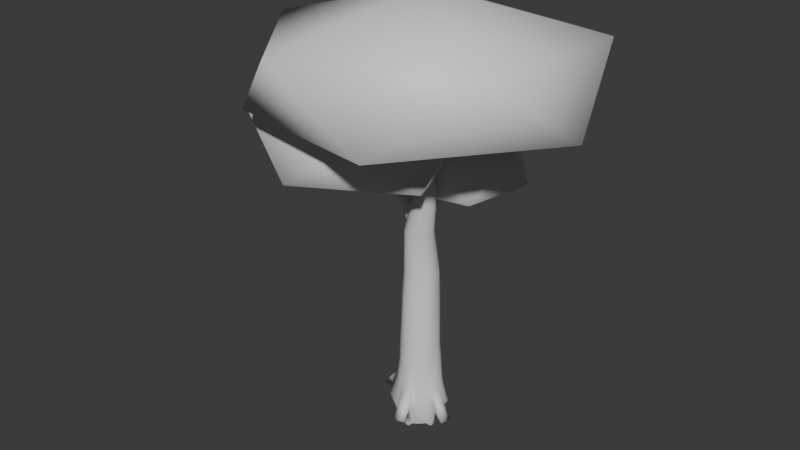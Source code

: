 # Source: Model_Tree_Oak_01_LOD0.blend  (saved by Blender 4.0.36; exported with 4.5.12 LTS)
import bpy
from mathutils import Matrix  # noqa: F401  (used for matrix-valued properties, if any)

bpy.ops.wm.read_factory_settings(use_empty=True)
scene = bpy.context.scene
scene.name = 'Scene'

# ---- collections
col_collection = bpy.data.collections.new('Collection'); scene.collection.children.link(col_collection)

# ---- materials (node trees are filled in below, after node groups)
mat_leaf = bpy.data.materials.new('Leaf')
mat_leaf.use_transparent_shadow = False
mat_bark = bpy.data.materials.new('Bark')
mat_bark.use_transparent_shadow = False

# ---- material node trees
mat_leaf.use_nodes = True; mat_leaf.node_tree.nodes.clear()
_N = mat_leaf.node_tree.nodes; _L = mat_leaf.node_tree.links
n0 = _N.new('ShaderNodeBsdfPrincipled'); n0.name = 'Principled BSDF'; n0.location = (10, 300)
n0.inputs[3].default_value = 1.45
n1 = _N.new('ShaderNodeOutputMaterial'); n1.name = 'Material Output'; n1.location = (300, 300)
_L.new(n0.outputs[0], n1.inputs[0])
n1.is_active_output = True
mat_bark.use_nodes = True; mat_bark.node_tree.nodes.clear()
_N = mat_bark.node_tree.nodes; _L = mat_bark.node_tree.links
n0 = _N.new('ShaderNodeBsdfPrincipled'); n0.name = 'Principled BSDF'; n0.location = (10, 300)
n0.inputs[3].default_value = 1.45
n1 = _N.new('ShaderNodeOutputMaterial'); n1.name = 'Material Output'; n1.location = (300, 300)
_L.new(n0.outputs[0], n1.inputs[0])
n1.is_active_output = True

# ---- world
world_world = bpy.data.worlds.new('World'); scene.world = world_world
world_world.use_nodes = True; world_world.node_tree.nodes.clear()
_N = world_world.node_tree.nodes; _L = world_world.node_tree.links
n0 = _N.new('ShaderNodeOutputWorld'); n0.name = 'World Output'; n0.location = (300, 300)
n1 = _N.new('ShaderNodeBackground'); n1.name = 'Background'; n1.location = (10, 300)
n1.inputs[0].default_value = (0.05088, 0.05088, 0.05088, 1.0)
_L.new(n1.outputs[0], n0.inputs[0])
n0.is_active_output = True
world_world.color = (0.05088, 0.05088, 0.05088)
world_world.use_sun_shadow = False
world_world.sun_shadow_jitter_overblur = 0.0

# ---- meshes
me_icosphere_002 = bpy.data.meshes.new('Icosphere.002')
me_icosphere_002.from_pydata([(-0.02208, 1.909, 8.808), (-1.584, -0.5364, 10.05), (-3.296, 2.155, 10.05), (-0.484, 4.507, 10.05), (2.967, 3.269, 10.05), (2.287, 0.152, 10.05), (-3.011, 0.5496, 12.06), (-2.331, 3.666, 12.06), (1.54, 4.355, 12.06), (3.252, 1.663, 12.06), (0.4399, -0.6883, 12.06), (-0.02208, 1.909, 13.3), (0.06203, 0.906, -1.067), (0.0, 1.0, 1.0), (0.1951, 0.9808, -1.0), (0.1951, 0.9808, 1.0), (0.3827, 0.9239, -1.0), (0.3827, 0.9239, 1.0), (0.5096, 0.7199, -0.9099), (0.5556, 0.8315, 1.0), (0.7071, 0.7071, -1.0), (0.7071, 0.7071, 1.0), (0.6958, 0.4982, -1.011), (0.8315, 0.5556, 1.0), (0.7003, 0.259, -1.02), (0.9239, 0.3827, 1.0), (0.7572, 0.07144, -1.02), (0.9808, 0.1951, 1.0), (0.8643, -0.05742, -1.011), (1.0, 0.0, 1.0), (0.9808, -0.1951, -1.0), (0.9808, -0.1951, 1.0), (0.9239, -0.3827, -1.0), (0.9239, -0.3827, 1.0), (0.7213, -0.46, -0.9269), (0.8315, -0.5556, 1.0), (0.5969, -0.6115, -0.9269), (0.7071, -0.7071, 1.0), (0.4454, -0.7359, -0.9269), (0.5556, -0.8315, 1.0), (0.2725, -0.8283, -0.9269), (0.3569, -0.9084, 1.016), (0.1951, -0.9808, -1.0), (0.1951, -0.9808, 1.0), (0.0, -1.0, -1.0), (0.0, -1.0, 1.0), (-0.1505, -0.895, -0.9501), (-0.1951, -0.9808, 1.0), (-0.3381, -0.8381, -0.9501), (-0.3827, -0.9239, 1.0), (-0.511, -0.7457, -0.9501), (-0.5556, -0.8315, 1.0), (-0.6626, -0.6213, -0.9501), (-0.6852, -0.6901, 1.031), (-0.8315, -0.5556, -1.0), (-0.8315, -0.5556, 1.0), (-0.9239, -0.3827, -1.0), (-0.9239, -0.3827, 1.0), (-0.9808, -0.1951, -1.0), (-0.9808, -0.1951, 1.0), (-1.0, 0.0, -1.0), (-1.0, 0.0, 1.0), (-0.8683, 0.1776, -1.023), (-0.9808, 0.1951, 1.0), (-0.8114, 0.3652, -1.023), (-0.9239, 0.3827, 1.0), (-0.719, 0.5381, -1.023), (-0.8315, 0.5556, 1.0), (-0.5946, 0.6896, -1.023), (-0.7071, 0.7071, 1.0), (-0.5556, 0.8315, -1.0), (-0.5556, 0.8315, 1.0), (-0.3827, 0.9239, -1.0), (-0.3827, 0.9239, 1.0), (-0.1331, 0.8868, -1.067), (-0.1951, 0.9808, 1.0), (0.02706, 1.115, 0.09694), (0.2834, 1.09, 0.09694), (0.5029, 1.214, 0.0), (0.6841, 0.981, 0.09006), (0.8832, 0.8176, 0.09006), (1.047, 0.6185, 0.09006), (1.214, 0.5029, 0.0), (1.185, 0.2469, 0.05113), (1.075, -0.06689, 0.03979), (1.289, -0.2564, 0.0), (1.214, -0.5029, 0.0), (0.9811, -0.6725, 0.06866), (0.8177, -0.8716, 0.06866), (0.6829, -1.047, 0.04448), (0.3456, -1.073, 0.1176), (0.2564, -1.289, 0.0), (-3.802e-09, -1.314, 0.0), (-0.1358, -1.133, 0.1211), (-0.3915, -1.076, 0.1291), (-0.6947, -1.024, 0.05795), (-0.8938, -0.8609, 0.05795), (-1.093, -0.73, 0.0), (-1.214, -0.5029, 0.0), (-1.289, -0.2564, 0.0), (-1.314, -4.68e-09, 0.0), (-1.289, 0.2564, 0.0), (-1.214, 0.5029, 0.0), (-0.9213, 0.5856, 0.01478), (-0.7579, 0.7847, 0.01478), (-0.73, 1.093, 0.0), (-0.4758, 1.015, 0.09694), (-0.2293, 1.09, 0.09694), (0.2002, 0.9112, 1.973), (0.0189, 0.9291, 1.973), (0.3789, 0.8511, 1.973), (0.5351, 0.7725, 1.973), (0.6759, 0.657, 1.973), (0.7914, 0.5162, 1.973), (0.8773, 0.3555, 1.973), (0.9301, 0.1813, 1.973), (0.948, 2.327e-09, 1.973), (0.902, -0.1646, 2.007), (0.8773, -0.3555, 1.973), (0.7914, -0.5162, 1.973), (0.6759, -0.657, 1.973), (0.5351, -0.7725, 1.973), (0.3486, -0.8429, 1.989), (0.2002, -0.9112, 1.973), (0.0189, -0.9291, 1.973), (-0.1624, -0.9112, 1.973), (-0.3366, -0.8584, 1.973), (-0.4754, -0.7555, 2.004), (-0.6162, -0.6399, 2.004), (-0.7317, -0.4991, 2.004), (-0.8395, -0.3555, 1.973), (-0.8923, -0.1813, 1.973), (-0.9102, 2.327e-09, 1.973), (-0.8923, 0.1813, 1.973), (-0.8395, 0.3555, 1.973), (-0.7536, 0.5162, 1.973), (-0.6381, 0.657, 1.973), (-0.4973, 0.7725, 1.973), (-0.3366, 0.8584, 1.973), (-0.1624, 0.9112, 1.973), (0.1681, 0.8451, 2.985), (4.405e-08, 0.8616, 2.985), (0.3342, 0.7888, 2.985), (0.4787, 0.7164, 2.985), (0.6093, 0.6093, 2.985), (0.7164, 0.4787, 2.985), (0.796, 0.3297, 2.985), (0.8451, 0.1681, 2.985), (0.8298, -0.005705, 2.995), (0.817, -0.1515, 3.018), (0.796, -0.3297, 2.985), (0.7164, -0.4787, 2.985), (0.6093, -0.6093, 2.985), (0.4787, -0.7164, 2.985), (0.3297, -0.796, 2.985), (0.1681, -0.8451, 2.985), (4.405e-08, -0.8616, 2.985), (-0.1681, -0.8451, 2.985), (-0.3297, -0.796, 2.985), (-0.4787, -0.7164, 2.985), (-0.6093, -0.6093, 2.985), (-0.7164, -0.4787, 2.985), (-0.7623, -0.316, 2.994), (-0.8451, -0.1681, 2.985), (-0.8616, 1.14e-09, 2.985), (-0.8451, 0.1681, 2.985), (-0.796, 0.3297, 2.985), (-0.7164, 0.4787, 2.985), (-0.6093, 0.6093, 2.985), (-0.4787, 0.7164, 2.985), (-0.3297, 0.796, 2.985), (-0.1681, 0.8451, 2.985), (0.1975, 0.7698, 5.236), (-2.928e-08, 0.8249, 5.243), (0.3157, 0.7621, 5.243), (0.4583, 0.6859, 5.243), (0.5833, 0.5833, 5.243), (0.6845, 0.4807, 5.254), (0.7289, 0.3324, 5.264), (0.7772, 0.1552, 5.254), (0.7931, -0.005705, 5.254), (0.809, -0.1609, 5.243), (0.7621, -0.3157, 5.243), (0.6859, -0.4583, 5.243), (0.5582, -0.556, 5.248), (0.4332, -0.6586, 5.248), (0.2905, -0.7348, 5.248), (0.1609, -0.809, 5.243), (-2.928e-08, -0.8249, 5.243), (-0.1609, -0.809, 5.243), (-0.3157, -0.7621, 5.243), (-0.4123, -0.6509, 5.275), (-0.5373, -0.5484, 5.275), (-0.6859, -0.4583, 5.243), (-0.7284, -0.3019, 5.252), (-0.809, -0.1609, 5.243), (-0.8249, 1.585e-09, 5.243), (-0.809, 0.1609, 5.243), (-0.7621, 0.3157, 5.243), (-0.6859, 0.4583, 5.243), (-0.5833, 0.5833, 5.243), (-0.4583, 0.6859, 5.243), (-0.3157, 0.7621, 5.243), (-0.1609, 0.809, 5.243), (0.1705, 0.4268, 8.436), (0.04725, 0.439, 8.436), (0.2891, 0.3908, 8.436), (0.3983, 0.3325, 8.436), (0.4941, 0.2539, 8.436), (0.5727, 0.1581, 8.436), (0.6311, 0.04885, 8.436), (0.6671, -0.0697, 8.436), (0.6788, -0.1658, 8.445), (0.6683, -0.2759, 8.445), (0.6307, -0.4077, 8.445), (0.5723, -0.5169, 8.445), (0.4937, -0.6127, 8.445), (0.3983, -0.7184, 8.436), (0.2891, -0.7768, 8.436), (0.1705, -0.8128, 8.436), (0.04725, -0.8249, 8.436), (-0.07603, -0.8128, 8.436), (-0.1946, -0.7768, 8.436), (-0.3038, -0.7184, 8.436), (-0.371, -0.6072, 8.468), (-0.4782, -0.5441, 8.436), (-0.508, -0.4022, 8.468), (-0.5725, -0.3163, 8.436), (-0.5847, -0.193, 8.436), (-0.5725, -0.0697, 8.436), (-0.5366, 0.04885, 8.436), (-0.4782, 0.1581, 8.436), (-0.3996, 0.2539, 8.436), (-0.3038, 0.3325, 8.436), (-0.1946, 0.3908, 8.436), (-0.07603, 0.4268, 8.436), (0.3146, 0.7026, 6.434), (0.4461, 0.6323, 6.434), (-0.3989, 0.6323, 6.434), (-0.2674, 0.7026, 6.434), (0.02363, -0.7605, 6.434), (-0.1247, -0.7459, 6.434), (0.5614, 0.5377, 6.434), (-0.1247, 0.7459, 6.434), (-0.2674, -0.7026, 6.434), (0.6546, 0.4449, 6.444), (0.02363, 0.7605, 6.434), (-0.3989, -0.6323, 6.434), (0.7249, 0.3135, 6.444), (-0.4855, -0.5051, 6.467), (0.7695, 0.1484, 6.434), (-0.5801, -0.3899, 6.467), (0.7841, 3.249e-09, 6.434), (-0.6504, -0.2584, 6.467), (0.7711, -0.1351, 6.434), (-0.7222, -0.1484, 6.434), (0.7262, -0.291, 6.434), (-0.7369, 3.249e-09, 6.434), (0.6559, -0.4225, 6.434), (-0.7222, 0.1484, 6.434), (0.5362, -0.5105, 6.439), (-0.679, 0.291, 6.434), (0.4461, -0.6323, 6.434), (-0.6087, 0.4225, 6.434), (0.3146, -0.7026, 6.434), (0.2086, 0.7067, 6.426), (-0.5141, 0.5377, 6.434), (0.172, -0.7459, 6.434), (0.8634, -0.2662, 10.64), (0.7794, -0.2579, 10.64), (0.9441, -0.2907, 10.64), (1.018, -0.3305, 10.64), (1.084, -0.384, 10.64), (1.137, -0.4492, 10.64), (1.177, -0.5236, 10.64), (1.201, -0.6043, 10.64), (1.21, -0.6882, 10.64), (1.201, -0.7722, 10.64), (1.177, -0.8529, 10.64), (1.137, -0.9001, 10.65), (1.083, -0.9654, 10.65), (1.018, -1.046, 10.64), (0.9441, -1.086, 10.64), (0.8634, -1.11, 10.64), (0.7794, -1.119, 10.64), (0.6955, -1.11, 10.64), (0.6147, -1.086, 10.64), (0.5403, -1.046, 10.64), (0.4751, -0.9925, 10.64), (0.4216, -0.9273, 10.64), (0.3819, -0.8529, 10.64), (0.3574, -0.7722, 10.64), (0.3491, -0.6882, 10.64), (0.3574, -0.6043, 10.64), (0.3819, -0.5236, 10.64), (0.4216, -0.4492, 10.64), (0.4751, -0.384, 10.64), (0.5403, -0.3305, 10.64), (0.6147, -0.2907, 10.64), (0.6955, -0.2662, 10.64), (0.8213, -1.503, 14.97), (0.7794, -1.499, 14.97), (0.8616, -1.515, 14.97), (0.8988, -1.535, 14.97), (0.9314, -1.562, 14.97), (0.9581, -1.594, 14.97), (0.978, -1.632, 14.97), (0.9902, -1.672, 14.97), (0.9943, -1.714, 14.97), (0.9902, -1.756, 14.97), (0.978, -1.796, 14.97), (0.9581, -1.833, 14.97), (0.9314, -1.866, 14.97), (0.8988, -1.892, 14.97), (0.8616, -1.912, 14.97), (0.8213, -1.925, 14.97), (0.7794, -1.929, 14.97), (0.7375, -1.925, 14.97), (0.6972, -1.912, 14.97), (0.66, -1.892, 14.97), (0.6275, -1.866, 14.97), (0.6007, -1.833, 14.97), (0.5809, -1.796, 14.97), (0.5686, -1.756, 14.97), (0.5645, -1.714, 14.97), (0.5686, -1.672, 14.97), (0.5809, -1.632, 14.97), (0.6007, -1.594, 14.97), (0.6275, -1.562, 14.97), (0.66, -1.535, 14.97), (0.6972, -1.515, 14.97), (0.7375, -1.503, 14.97), (-2.398, 0.1606, 12.63), (-2.367, 0.1575, 12.64), (0.2522, 0.2426, 8.397), (-1.193, 0.2743, 10.27), (0.3235, 0.2337, 8.452), (-1.15, 0.2691, 10.31), (0.3921, 0.2075, 8.505), (-1.11, 0.2535, 10.34), (0.4552, 0.1649, 8.554), (-1.072, 0.2281, 10.37), (0.5106, 0.1075, 8.596), (-1.039, 0.194, 10.39), (0.556, 0.03766, 8.631), (-1.012, 0.1524, 10.41), (0.5898, -0.04206, 8.657), (-0.992, 0.105, 10.43), (0.6106, -0.1286, 8.673), (-0.9797, 0.05352, 10.44), (0.6176, -0.2185, 8.679), (-0.9755, -3.74e-09, 10.44), (0.6106, -0.3085, 8.673), (-0.9797, -0.05352, 10.44), (0.5898, -0.395, 8.657), (-0.992, -0.105, 10.43), (0.556, -0.4747, 8.631), (-1.012, -0.1524, 10.41), (0.5106, -0.5446, 8.596), (-1.039, -0.194, 10.39), (0.4552, -0.6019, 8.554), (-1.072, -0.2281, 10.37), (0.3921, -0.6446, 8.505), (-1.11, -0.2535, 10.34), (0.3235, -0.6708, 8.452), (-1.15, -0.2691, 10.31), (0.2522, -0.6797, 8.397), (-1.193, -0.2743, 10.27), (0.1809, -0.6708, 8.342), (-1.235, -0.2691, 10.24), (0.1124, -0.6446, 8.29), (-1.276, -0.2535, 10.21), (0.0492, -0.6019, 8.241), (-1.314, -0.2281, 10.18), (-0.006173, -0.5446, 8.198), (-1.347, -0.194, 10.16), (-0.05162, -0.4747, 8.163), (-1.374, -0.1524, 10.14), (-0.08538, -0.395, 8.137), (-1.394, -0.105, 10.12), (-0.1062, -0.3085, 8.121), (-1.406, -0.05352, 10.11), (-0.1132, -0.2185, 8.116), (-1.41, 4.123e-08, 10.11), (-0.1062, -0.1286, 8.121), (-1.406, 0.05352, 10.11), (-0.08538, -0.04206, 8.137), (-1.394, 0.105, 10.12), (-0.05162, 0.03766, 8.163), (-1.374, 0.1524, 10.14), (-0.006173, 0.1075, 8.198), (-1.347, 0.194, 10.16), (0.0492, 0.1649, 8.241), (-1.314, 0.2281, 10.18), (0.1124, 0.2075, 8.29), (-1.276, 0.2535, 10.21), (0.1809, 0.2337, 8.342), (-1.235, 0.2691, 10.24), (-2.337, 0.1484, 12.64), (-2.31, 0.1335, 12.65), (-2.286, 0.1136, 12.65), (-2.267, 0.08924, 12.65), (-2.252, 0.06147, 12.66), (-2.243, 0.03134, 12.66), (-2.24, 1.593e-08, 12.66), (-2.243, -0.03134, 12.66), (-2.252, -0.06147, 12.66), (-2.267, -0.08924, 12.65), (-2.286, -0.1136, 12.65), (-2.31, -0.1335, 12.65), (-2.337, -0.1484, 12.64), (-2.367, -0.1575, 12.64), (-2.398, -0.1606, 12.63), (-2.429, -0.1575, 12.62), (-2.458, -0.1484, 12.62), (-2.486, -0.1335, 12.61), (-2.51, -0.1136, 12.61), (-2.529, -0.08924, 12.61), (-2.544, -0.06147, 12.6), (-2.553, -0.03134, 12.6), (-2.556, 2.378e-08, 12.6), (-2.553, 0.03134, 12.6), (-2.544, 0.06147, 12.6), (-2.529, 0.08924, 12.61), (-2.51, 0.1136, 12.61), (-2.486, 0.1335, 12.61), (-2.458, 0.1484, 12.62), (-2.429, 0.1575, 12.62), (0.0325, 1.478, 10.17), (-4.889e-09, 1.481, 10.16), (1.016e-09, 0.2051, 8.016), (-2.267e-09, 0.9021, 9.081), (0.07742, 0.1993, 8.021), (0.04968, 0.8983, 9.084), (0.1519, 0.1819, 8.035), (0.09746, 0.8871, 9.094), (0.2205, 0.1536, 8.059), (0.1415, 0.869, 9.109), (0.2806, 0.1156, 8.09), (0.1801, 0.8446, 9.129), (0.3299, 0.06924, 8.128), (0.2118, 0.8148, 9.153), (0.3666, 0.01638, 8.172), (0.2353, 0.7809, 9.182), (0.3892, -0.04098, 8.219), (0.2498, 0.7441, 9.212), (0.3968, -0.1006, 8.269), (0.2547, 0.7058, 9.244), (0.3892, -0.1603, 8.318), (0.2498, 0.6675, 9.275), (0.3666, -0.2176, 8.366), (0.2353, 0.6307, 9.306), (0.3299, -0.2705, 8.409), (0.2118, 0.5968, 9.334), (0.2806, -0.3168, 8.448), (0.1801, 0.5671, 9.358), (0.2205, -0.3549, 8.479), (0.1415, 0.5427, 9.379), (0.1519, -0.3831, 8.503), (0.09746, 0.5245, 9.394), (0.07742, -0.4005, 8.517), (0.04968, 0.5134, 9.403), (1.016e-09, -0.4064, 8.522), (-2.267e-09, 0.5096, 9.406), (-0.07742, -0.4005, 8.517), (-0.04968, 0.5134, 9.403), (-0.1519, -0.3831, 8.503), (-0.09746, 0.5245, 9.394), (-0.2205, -0.3549, 8.479), (-0.1415, 0.5427, 9.379), (-0.2806, -0.3168, 8.448), (-0.1801, 0.5671, 9.358), (-0.3299, -0.2705, 8.409), (-0.2118, 0.5968, 9.334), (-0.3666, -0.2176, 8.366), (-0.2353, 0.6307, 9.306), (-0.3892, -0.1603, 8.318), (-0.2498, 0.6675, 9.275), (-0.3968, -0.1006, 8.269), (-0.2547, 0.7058, 9.244), (-0.3892, -0.04098, 8.219), (-0.2498, 0.7441, 9.212), (-0.3666, 0.01638, 8.172), (-0.2353, 0.7809, 9.182), (-0.3299, 0.06924, 8.128), (-0.2118, 0.8148, 9.153), (-0.2806, 0.1156, 8.09), (-0.1801, 0.8446, 9.129), (-0.2205, 0.1536, 8.059), (-0.1415, 0.869, 9.109), (-0.1519, 0.1819, 8.035), (-0.09746, 0.8871, 9.094), (-0.07742, 0.1993, 8.021), (-0.04968, 0.8983, 9.084), (0.06375, 1.47, 10.17), (0.09255, 1.457, 10.18), (0.1178, 1.439, 10.19), (0.1385, 1.418, 10.2), (0.1539, 1.393, 10.22), (0.1634, 1.366, 10.23), (0.1666, 1.338, 10.25), (0.1634, 1.311, 10.27), (0.1539, 1.284, 10.28), (0.1385, 1.259, 10.3), (0.1178, 1.237, 10.31), (0.09255, 1.22, 10.32), (0.06375, 1.206, 10.33), (0.0325, 1.198, 10.33), (-4.889e-09, 1.196, 10.34), (-0.0325, 1.198, 10.33), (-0.06375, 1.206, 10.33), (-0.09255, 1.22, 10.32), (-0.1178, 1.237, 10.31), (-0.1385, 1.259, 10.3), (-0.1539, 1.284, 10.28), (-0.1634, 1.311, 10.27), (-0.1666, 1.338, 10.25), (-0.1634, 1.366, 10.23), (-0.1539, 1.393, 10.22), (-0.1385, 1.418, 10.2), (-0.1178, 1.439, 10.19), (-0.09255, 1.457, 10.18), (-0.06375, 1.47, 10.17), (-0.0325, 1.478, 10.17), (0.02532, 2.215, 11.19), (-4.94e-09, 2.216, 11.18), (0.04968, 2.21, 11.19), (0.07212, 2.203, 11.2), (0.09179, 2.192, 11.21), (0.1079, 2.18, 11.23), (0.1199, 2.166, 11.25), (0.1273, 2.15, 11.27), (0.1298, 2.134, 11.29), (0.1273, 2.118, 11.3), (0.1199, 2.102, 11.32), (0.1079, 2.088, 11.34), (0.09179, 2.076, 11.36), (0.07212, 2.065, 11.37), (0.04968, 2.058, 11.38), (0.02532, 2.053, 11.38), (-4.94e-09, 2.051, 11.39), (-0.02532, 2.053, 11.38), (-0.04968, 2.058, 11.38), (-0.07212, 2.065, 11.37), (-0.09179, 2.076, 11.36), (-0.1079, 2.088, 11.34), (-0.1199, 2.102, 11.32), (-0.1273, 2.118, 11.3), (-0.1298, 2.134, 11.29), (-0.1273, 2.15, 11.27), (-0.1199, 2.166, 11.25), (-0.1079, 2.18, 11.23), (-0.09179, 2.192, 11.21), (-0.07212, 2.203, 11.2), (-0.04968, 2.21, 11.19), (-0.02532, 2.215, 11.19), (1.434, -0.3241, 0.3215), (1.456, -0.09711, 0.3215), (1.368, -0.5423, 0.3215), (1.858, -0.1829, -0.31), (1.833, -0.4392, -0.31), (1.758, -0.6857, -0.31), (0.2926, -1.509, 0.3836), (0.5123, -1.443, 0.3836), (0.06407, -1.532, 0.3836), (0.6095, -1.82, -0.1475), (0.363, -1.895, -0.1475), (0.1066, -1.92, -0.1475), (-1.552, 0.0952, 0.4498), (-1.53, -0.1307, 0.4498), (-1.53, 0.3211, 0.4498), (-1.989, -0.06725, -0.1186), (-2.015, 0.1891, -0.1186), (-1.989, 0.4455, -0.1186), (-2.891, -0.6671, 9.984), (-5.891, 3.065, 11.29), (-0.06145, 2.638, 11.29), (1.858, -2.357, 11.29), (-2.786, -5.017, 11.29), (-7.574, -1.665, 11.29), (-2.996, 3.683, 13.4), (1.792, 0.3312, 13.4), (0.1088, -4.4, 13.4), (-5.72, -3.972, 13.4), (-7.639, 1.023, 13.4), (-2.891, -0.6671, 14.7), (0.9965, -1.156, 12.29), (7.299, -0.187, 14.12), (2.472, -6.457, 14.12), (-4.394, -5.401, 14.12), (-3.811, 1.521, 14.12), (3.416, 4.743, 14.12), (5.804, -3.833, 17.09), (-1.423, -7.056, 17.09), (-5.306, -2.125, 17.09), (-0.4794, 4.144, 17.09), (6.387, 3.089, 17.09), (0.9965, -1.156, 18.92)], [], [(0, 1, 2), (1, 0, 5), (0, 2, 3), (0, 3, 4), (0, 4, 5), (1, 5, 10), (2, 1, 6), (3, 2, 7), (4, 3, 8), (5, 4, 9), (1, 10, 6), (2, 6, 7), (3, 7, 8), (4, 8, 9), (5, 9, 10), (6, 10, 11), (7, 6, 11), (8, 7, 11), (9, 8, 11), (10, 9, 11), (76, 13, 15, 77), (77, 15, 17, 78), (78, 17, 19, 79), (79, 19, 21, 80), (80, 21, 23, 81), (81, 23, 25, 82), (82, 25, 27, 83), (83, 27, 29, 84), (31, 33, 558, 556), (86, 85, 560, 561), (86, 33, 35, 87), (87, 35, 37, 88), (88, 37, 39, 89), (89, 39, 41, 90), (90, 41, 563, 565), (41, 43, 562, 563), (92, 45, 47, 93), (93, 47, 49, 94), (94, 49, 51, 95), (95, 51, 53, 96), (96, 53, 55, 97), (97, 55, 57, 98), (98, 57, 59, 99), (99, 59, 569, 571), (63, 101, 573, 570), (101, 63, 65, 102), (102, 65, 67, 103), (103, 67, 69, 104), (104, 69, 71, 105), (105, 71, 73, 106), (25, 23, 113, 114), (106, 73, 75, 107), (107, 75, 13, 76), (74, 107, 76, 12), (72, 106, 107, 74), (70, 105, 106, 72), (68, 104, 105, 70), (66, 103, 104, 68), (64, 102, 103, 66), (62, 101, 102, 64), (60, 100, 101, 62), (58, 99, 100, 60), (56, 98, 99, 58), (54, 97, 98, 56), (52, 96, 97, 54), (50, 95, 96, 52), (48, 94, 95, 50), (46, 93, 94, 48), (44, 92, 93, 46), (42, 91, 92, 44), (40, 90, 91, 42), (38, 89, 90, 40), (36, 88, 89, 38), (34, 87, 88, 36), (32, 86, 87, 34), (30, 85, 86, 32), (28, 84, 85, 30), (26, 83, 84, 28), (24, 82, 83, 26), (22, 81, 82, 24), (20, 80, 81, 22), (18, 79, 80, 20), (16, 78, 79, 18), (14, 77, 78, 16), (12, 76, 77, 14), (126, 125, 157, 158), (43, 41, 122, 123), (61, 59, 131, 132), (17, 15, 108, 110), (35, 33, 118, 119), (53, 51, 127, 128), (71, 69, 136, 137), (27, 25, 114, 115), (45, 43, 123, 124), (63, 61, 132, 133), (19, 17, 110, 111), (37, 35, 119, 120), (55, 53, 128, 129), (73, 71, 137, 138), (29, 27, 115, 116), (47, 45, 124, 125), (65, 63, 133, 134), (21, 19, 111, 112), (39, 37, 120, 121), (57, 55, 129, 130), (75, 73, 138, 139), (31, 29, 116, 117), (49, 47, 125, 126), (67, 65, 134, 135), (23, 21, 112, 113), (41, 39, 121, 122), (59, 57, 130, 131), (15, 13, 109, 108), (13, 75, 139, 109), (33, 31, 117, 118), (51, 49, 126, 127), (69, 67, 135, 136), (161, 160, 192, 193), (113, 112, 144, 145), (109, 139, 171, 141), (127, 126, 158, 159), (114, 113, 145, 146), (128, 127, 159, 160), (115, 114, 146, 147), (129, 128, 160, 161), (116, 115, 147, 148), (130, 129, 161, 162), (117, 116, 148, 149), (131, 130, 162, 163), (118, 117, 149, 150), (132, 131, 163, 164), (119, 118, 150, 151), (133, 132, 164, 165), (120, 119, 151, 152), (134, 133, 165, 166), (121, 120, 152, 153), (135, 134, 166, 167), (122, 121, 153, 154), (108, 109, 141, 140), (136, 135, 167, 168), (123, 122, 154, 155), (110, 108, 140, 142), (137, 136, 168, 169), (124, 123, 155, 156), (111, 110, 142, 143), (138, 137, 169, 170), (125, 124, 156, 157), (112, 111, 143, 144), (139, 138, 170, 171), (237, 236, 206, 207), (148, 147, 179, 180), (162, 161, 193, 194), (149, 148, 180, 181), (163, 162, 194, 195), (150, 149, 181, 182), (164, 163, 195, 196), (151, 150, 182, 183), (165, 164, 196, 197), (152, 151, 183, 184), (166, 165, 197, 198), (153, 152, 184, 185), (167, 166, 198, 199), (154, 153, 185, 186), (140, 141, 173, 172), (168, 167, 199, 200), (155, 154, 186, 187), (142, 140, 172, 174), (169, 168, 200, 201), (156, 155, 187, 188), (143, 142, 174, 175), (170, 169, 201, 202), (157, 156, 188, 189), (144, 143, 175, 176), (171, 170, 202, 203), (158, 157, 189, 190), (145, 144, 176, 177), (141, 171, 203, 173), (159, 158, 190, 191), (146, 145, 177, 178), (160, 159, 191, 192), (147, 146, 178, 179), (210, 209, 273, 274), (239, 238, 233, 234), (241, 240, 220, 221), (242, 237, 207, 208), (243, 239, 234, 235), (244, 241, 221, 222), (245, 242, 208, 209), (246, 243, 235, 205), (247, 244, 222, 223), (248, 245, 209, 210), (249, 247, 223, 224), (250, 248, 210, 211), (251, 249, 224, 225), (252, 250, 211, 212), (253, 251, 225, 226), (254, 252, 212, 213), (255, 253, 226, 227), (256, 254, 213, 214), (257, 255, 227, 228), (258, 256, 214, 215), (259, 257, 228, 229), (260, 258, 215, 216), (261, 259, 229, 230), (262, 260, 216, 217), (263, 261, 230, 231), (264, 262, 217, 218), (265, 246, 205, 204), (266, 263, 231, 232), (267, 264, 218, 219), (236, 265, 204, 206), (238, 266, 232, 233), (240, 267, 219, 220), (188, 187, 267, 240), (201, 200, 266, 238), (174, 172, 265, 236), (187, 186, 264, 267), (200, 199, 263, 266), (172, 173, 246, 265), (186, 185, 262, 264), (199, 198, 261, 263), (185, 184, 260, 262), (198, 197, 259, 261), (184, 183, 258, 260), (197, 196, 257, 259), (183, 182, 256, 258), (196, 195, 255, 257), (182, 181, 254, 256), (195, 194, 253, 255), (181, 180, 252, 254), (194, 193, 251, 253), (180, 179, 250, 252), (193, 192, 249, 251), (179, 178, 248, 250), (192, 191, 247, 249), (178, 177, 245, 248), (191, 190, 244, 247), (173, 203, 243, 246), (177, 176, 242, 245), (190, 189, 241, 244), (203, 202, 239, 243), (176, 175, 237, 242), (189, 188, 240, 241), (202, 201, 238, 239), (175, 174, 236, 237), (280, 279, 311, 312), (224, 223, 287, 288), (211, 210, 274, 275), (225, 224, 288, 289), (212, 211, 275, 276), (226, 225, 289, 290), (213, 212, 276, 277), (227, 226, 290, 291), (214, 213, 277, 278), (228, 227, 291, 292), (215, 214, 278, 279), (229, 228, 292, 293), (216, 215, 279, 280), (230, 229, 293, 294), (217, 216, 280, 281), (231, 230, 294, 295), (218, 217, 281, 282), (204, 205, 269, 268), (232, 231, 295, 296), (219, 218, 282, 283), (206, 204, 268, 270), (233, 232, 296, 297), (220, 219, 283, 284), (207, 206, 270, 271), (234, 233, 297, 298), (221, 220, 284, 285), (208, 207, 271, 272), (235, 234, 298, 299), (222, 221, 285, 286), (209, 208, 272, 273), (205, 235, 299, 269), (223, 222, 286, 287), (294, 293, 325, 326), (281, 280, 312, 313), (295, 294, 326, 327), (282, 281, 313, 314), (268, 269, 301, 300), (296, 295, 327, 328), (283, 282, 314, 315), (270, 268, 300, 302), (297, 296, 328, 329), (284, 283, 315, 316), (271, 270, 302, 303), (298, 297, 329, 330), (285, 284, 316, 317), (272, 271, 303, 304), (299, 298, 330, 331), (286, 285, 317, 318), (273, 272, 304, 305), (269, 299, 331, 301), (287, 286, 318, 319), (274, 273, 305, 306), (288, 287, 319, 320), (275, 274, 306, 307), (289, 288, 320, 321), (276, 275, 307, 308), (290, 289, 321, 322), (277, 276, 308, 309), (291, 290, 322, 323), (278, 277, 309, 310), (292, 291, 323, 324), (279, 278, 310, 311), (293, 292, 324, 325), (367, 365, 411, 412), (334, 335, 337, 336), (383, 381, 419, 420), (336, 337, 339, 338), (345, 343, 400, 401), (338, 339, 341, 340), (361, 359, 408, 409), (340, 341, 343, 342), (377, 375, 416, 417), (342, 343, 345, 344), (393, 391, 424, 425), (344, 345, 347, 346), (335, 397, 427, 332), (346, 347, 349, 348), (339, 337, 333, 398), (348, 349, 351, 350), (355, 353, 405, 406), (350, 351, 353, 352), (371, 369, 413, 414), (352, 353, 355, 354), (387, 385, 421, 422), (354, 355, 357, 356), (349, 347, 402, 403), (356, 357, 359, 358), (365, 363, 410, 411), (358, 359, 361, 360), (381, 379, 418, 419), (360, 361, 363, 362), (397, 395, 426, 427), (362, 363, 365, 364), (343, 341, 399, 400), (364, 365, 367, 366), (359, 357, 407, 408), (366, 367, 369, 368), (375, 373, 415, 416), (368, 369, 371, 370), (391, 389, 423, 424), (370, 371, 373, 372), (353, 351, 404, 405), (372, 373, 375, 374), (369, 367, 412, 413), (374, 375, 377, 376), (385, 383, 420, 421), (376, 377, 379, 378), (337, 335, 332, 333), (378, 379, 381, 380), (347, 345, 401, 402), (380, 381, 383, 382), (363, 361, 409, 410), (382, 383, 385, 384), (379, 377, 417, 418), (384, 385, 387, 386), (395, 393, 425, 426), (386, 387, 389, 388), (341, 339, 398, 399), (388, 389, 391, 390), (357, 355, 406, 407), (390, 391, 393, 392), (373, 371, 414, 415), (392, 393, 395, 394), (389, 387, 422, 423), (394, 395, 397, 396), (351, 349, 403, 404), (396, 397, 335, 334), (519, 518, 550, 551), (500, 499, 531, 532), (430, 431, 433, 432), (441, 439, 496, 497), (432, 433, 435, 434), (503, 502, 534, 535), (457, 455, 504, 505), (434, 435, 437, 436), (495, 494, 526, 527), (473, 471, 512, 513), (436, 437, 439, 438), (522, 521, 553, 554), (489, 487, 520, 521), (438, 439, 441, 440), (514, 513, 545, 546), (431, 493, 523, 429), (440, 441, 443, 442), (506, 505, 537, 538), (435, 433, 428, 494), (442, 443, 445, 444), (498, 497, 529, 530), (451, 449, 501, 502), (444, 445, 447, 446), (517, 516, 548, 549), (467, 465, 509, 510), (446, 447, 449, 448), (509, 508, 540, 541), (483, 481, 517, 518), (448, 449, 451, 450), (501, 500, 532, 533), (445, 443, 498, 499), (450, 451, 453, 452), (428, 429, 525, 524), (461, 459, 506, 507), (452, 453, 455, 454), (520, 519, 551, 552), (477, 475, 514, 515), (454, 455, 457, 456), (512, 511, 543, 544), (493, 491, 522, 523), (456, 457, 459, 458), (504, 503, 535, 536), (439, 437, 495, 496), (458, 459, 461, 460), (496, 495, 527, 528), (455, 453, 503, 504), (460, 461, 463, 462), (515, 514, 546, 547), (471, 469, 511, 512), (462, 463, 465, 464), (507, 506, 538, 539), (487, 485, 519, 520), (464, 465, 467, 466), (499, 498, 530, 531), (449, 447, 500, 501), (466, 467, 469, 468), (523, 522, 554, 555), (465, 463, 508, 509), (468, 469, 471, 470), (518, 517, 549, 550), (481, 479, 516, 517), (470, 471, 473, 472), (429, 523, 555, 525), (433, 431, 429, 428), (472, 473, 475, 474), (510, 509, 541, 542), (443, 441, 497, 498), (474, 475, 477, 476), (502, 501, 533, 534), (459, 457, 505, 506), (476, 477, 479, 478), (494, 428, 524, 526), (475, 473, 513, 514), (478, 479, 481, 480), (521, 520, 552, 553), (491, 489, 521, 522), (480, 481, 483, 482), (513, 512, 544, 545), (437, 435, 494, 495), (482, 483, 485, 484), (505, 504, 536, 537), (453, 451, 502, 503), (484, 485, 487, 486), (497, 496, 528, 529), (469, 467, 510, 511), (486, 487, 489, 488), (516, 515, 547, 548), (485, 483, 518, 519), (488, 489, 491, 490), (463, 461, 507, 508), (447, 445, 499, 500), (490, 491, 493, 492), (511, 510, 542, 543), (508, 507, 539, 540), (492, 493, 431, 430), (479, 477, 515, 516), (559, 557, 556, 560), (560, 556, 558, 561), (33, 86, 561, 558), (84, 29, 557, 559), (85, 84, 559, 560), (29, 31, 556, 557), (565, 563, 562, 566), (566, 562, 564, 567), (43, 45, 564, 562), (92, 91, 566, 567), (91, 90, 565, 566), (45, 92, 567, 564), (571, 569, 568, 572), (572, 568, 570, 573), (59, 61, 568, 569), (101, 100, 572, 573), (61, 63, 570, 568), (100, 99, 571, 572), (574, 575, 576), (575, 574, 579), (574, 576, 577), (574, 577, 578), (574, 578, 579), (575, 579, 584), (576, 575, 580), (577, 576, 581), (578, 577, 582), (579, 578, 583), (575, 584, 580), (576, 580, 581), (577, 581, 582), (578, 582, 583), (579, 583, 584), (580, 584, 585), (581, 580, 585), (582, 581, 585), (583, 582, 585), (584, 583, 585), (586, 587, 588), (587, 586, 591), (586, 588, 589), (586, 589, 590), (586, 590, 591), (587, 591, 596), (588, 587, 592), (589, 588, 593), (590, 589, 594), (591, 590, 595), (587, 596, 592), (588, 592, 593), (589, 593, 594), (590, 594, 595), (591, 595, 596), (592, 596, 597), (593, 592, 597), (594, 593, 597), (595, 594, 597), (596, 595, 597)])
me_icosphere_002.polygons.foreach_set('use_smooth', [1, 1, 1, 1, 1, 1, 1, 1, 1, 1, 1, 1, 1, 1, 1, 1, 1, 1, 1, 1, 1, 1, 1, 1, 1, 1, 1, 1, 1, 1, 1, 1, 1, 1, 1, 1, 1, 1, 1, 1, 1, 1, 1, 1, 1, 1, 1, 1, 1, 1, 1, 1, 1, 1, 1, 1, 1, 1, 1, 1, 1, 1, 1, 1, 1, 1, 1, 1, 1, 1, 1, 1, 1, 1, 1, 1, 1, 1, 1, 1, 1, 1, 1, 1, 1, 1, 1, 1, 1, 1, 1, 1, 1, 1, 1, 1, 1, 1, 1, 1, 1, 1, 1, 1, 1, 1, 1, 1, 1, 1, 1, 1, 1, 1, 1, 1, 1, 1, 1, 1, 1, 1, 1, 1, 1, 1, 1, 1, 1, 1, 1, 1, 1, 1, 1, 1, 1, 1, 1, 1, 1, 1, 1, 1, 1, 1, 1, 1, 1, 1, 1, 1, 1, 1, 1, 1, 1, 1, 1, 1, 1, 1, 1, 1, 1, 1, 1, 1, 1, 1, 1, 1, 1, 1, 1, 1, 1, 1, 1, 1, 1, 1, 1, 1, 1, 1, 1, 1, 1, 1, 1, 1, 1, 1, 1, 1, 1, 1, 1, 1, 1, 1, 1, 1, 1, 1, 1, 1, 1, 1, 1, 1, 1, 1, 1, 1, 1, 1, 1, 1, 1, 1, 1, 1, 1, 1, 1, 1, 1, 1, 1, 1, 1, 1, 1, 1, 1, 1, 1, 1, 1, 1, 1, 1, 1, 1, 1, 1, 1, 1, 1, 1, 1, 1, 1, 1, 1, 1, 1, 1, 1, 1, 1, 1, 1, 1, 1, 1, 1, 1, 1, 1, 1, 1, 1, 1, 1, 1, 1, 1, 1, 1, 1, 1, 1, 1, 1, 1, 1, 1, 1, 1, 1, 1, 1, 1, 1, 1, 1, 1, 1, 1, 1, 1, 1, 1, 1, 1, 1, 1, 1, 1, 1, 1, 1, 1, 1, 1, 1, 1, 1, 1, 1, 1, 1, 1, 1, 1, 1, 1, 1, 1, 1, 1, 1, 1, 1, 1, 1, 1, 1, 1, 1, 1, 1, 1, 1, 1, 1, 1, 1, 1, 1, 1, 1, 1, 1, 1, 1, 1, 1, 1, 1, 1, 1, 1, 1, 1, 1, 1, 1, 1, 0, 0, 0, 0, 0, 0, 0, 0, 0, 0, 0, 0, 0, 0, 0, 0, 0, 0, 0, 0, 0, 0, 0, 0, 0, 0, 0, 0, 0, 0, 0, 0, 0, 0, 0, 0, 0, 0, 0, 0, 0, 0, 0, 0, 0, 0, 0, 0, 0, 0, 0, 0, 0, 0, 0, 0, 0, 0, 0, 0, 0, 0, 0, 0, 0, 0, 0, 0, 0, 0, 0, 0, 0, 0, 0, 0, 0, 0, 0, 0, 0, 0, 0, 0, 0, 0, 0, 0, 0, 0, 0, 0, 0, 0, 0, 0, 1, 1, 1, 1, 1, 1, 1, 1, 1, 1, 1, 1, 1, 1, 1, 1, 1, 1, 1, 1, 1, 1, 1, 1, 1, 1, 1, 1, 1, 1, 1, 1, 1, 1, 1, 1, 1, 1, 1, 1, 1, 1, 1, 1, 1, 1, 1, 1, 1, 1, 1, 1, 1, 1, 1, 1, 1, 1])
me_icosphere_002.polygons.foreach_set('material_index', [0, 0, 0, 0, 0, 0, 0, 0, 0, 0, 0, 0, 0, 0, 0, 0, 0, 0, 0, 0, 1, 1, 1, 1, 1, 1, 1, 1, 1, 1, 1, 1, 1, 1, 1, 1, 1, 1, 1, 1, 1, 1, 1, 1, 1, 1, 1, 1, 1, 1, 1, 1, 1, 1, 1, 1, 1, 1, 1, 1, 1, 1, 1, 1, 1, 1, 1, 1, 1, 1, 1, 1, 1, 1, 1, 1, 1, 1, 1, 1, 1, 1, 1, 1, 1, 1, 1, 1, 1, 1, 1, 1, 1, 1, 1, 1, 1, 1, 1, 1, 1, 1, 1, 1, 1, 1, 1, 1, 1, 1, 1, 1, 1, 1, 1, 1, 1, 1, 1, 1, 1, 1, 1, 1, 1, 1, 1, 1, 1, 1, 1, 1, 1, 1, 1, 1, 1, 1, 1, 1, 1, 1, 1, 1, 1, 1, 1, 1, 1, 1, 1, 1, 1, 1, 1, 1, 1, 1, 1, 1, 1, 1, 1, 1, 1, 1, 1, 1, 1, 1, 1, 1, 1, 1, 1, 1, 1, 1, 1, 1, 1, 1, 1, 1, 1, 1, 1, 1, 1, 1, 1, 1, 1, 1, 1, 1, 1, 1, 1, 1, 1, 1, 1, 1, 1, 1, 1, 1, 1, 1, 1, 1, 1, 1, 1, 1, 1, 1, 1, 1, 1, 1, 1, 1, 1, 1, 1, 1, 1, 1, 1, 1, 1, 1, 1, 1, 1, 1, 1, 1, 1, 1, 1, 1, 1, 1, 1, 1, 1, 1, 1, 1, 1, 1, 1, 1, 1, 1, 1, 1, 1, 1, 1, 1, 1, 1, 1, 1, 1, 1, 1, 1, 1, 1, 1, 1, 1, 1, 1, 1, 1, 1, 1, 1, 1, 1, 1, 1, 1, 1, 1, 1, 1, 1, 1, 1, 1, 1, 1, 1, 1, 1, 1, 1, 1, 1, 1, 1, 1, 1, 1, 1, 1, 1, 1, 1, 1, 1, 1, 1, 1, 1, 1, 1, 1, 1, 1, 1, 1, 1, 1, 1, 1, 1, 1, 1, 1, 1, 1, 1, 1, 1, 1, 1, 1, 1, 1, 1, 1, 1, 1, 1, 1, 1, 1, 1, 1, 1, 1, 1, 1, 1, 1, 1, 1, 1, 1, 1, 1, 1, 1, 1, 1, 1, 1, 1, 1, 1, 1, 1, 1, 1, 1, 1, 1, 1, 1, 1, 1, 1, 1, 1, 1, 1, 1, 1, 1, 1, 1, 1, 1, 1, 1, 1, 1, 1, 1, 1, 1, 1, 1, 1, 1, 1, 1, 1, 1, 1, 1, 1, 1, 1, 1, 1, 1, 1, 1, 1, 1, 1, 1, 1, 1, 1, 1, 1, 1, 1, 1, 1, 1, 1, 1, 1, 1, 1, 1, 1, 1, 1, 1, 1, 1, 1, 1, 1, 1, 1, 1, 1, 1, 1, 1, 1, 1, 1, 1, 1, 1, 1, 1, 1, 1, 1, 1, 1, 1, 1, 1, 1, 1, 1, 1, 1, 1, 1, 0, 0, 0, 0, 0, 0, 0, 0, 0, 0, 0, 0, 0, 0, 0, 0, 0, 0, 0, 0, 0, 0, 0, 0, 0, 0, 0, 0, 0, 0, 0, 0, 0, 0, 0, 0, 0, 0, 0, 0])
_uv = me_icosphere_002.uv_layers.new(name='UVMap')
_uv.uv.foreach_set('vector', [0.1818, 0.1439, 0.2727, 0.3617, 0.09091, 0.3617, 0.2727, 0.3617, 0.3636, 0.1439, 0.4545, 0.3617, 0.9091, 0.1439, 1.0, 0.3617, 0.8182, 0.3617, 0.7273, 0.1439, 0.8182, 0.3617, 0.6364, 0.3617, 0.5455, 0.1439, 0.6364, 0.3617, 0.4545, 0.3617, 0.2727, 0.3617, 0.4545, 0.3617, 0.3636, 0.5794, 0.09091, 0.3617, 0.2727, 0.3617, 0.1818, 0.5794, 0.8182, 0.3617, 1.0, 0.3617, 0.9091, 0.5794, 0.6364, 0.3617, 0.8182, 0.3617, 0.7273, 0.5794, 0.4545, 0.3617, 0.6364, 0.3617, 0.5455, 0.5794, 0.2727, 0.3617, 0.3636, 0.5794, 0.1818, 0.5794, 0.09091, 0.3617, 0.1818, 0.5794, 0.0, 0.5794, 0.8182, 0.3617, 0.9091, 0.5794, 0.7273, 0.5794, 0.6364, 0.3617, 0.7273, 0.5794, 0.5455, 0.5794, 0.4545, 0.3617, 0.5455, 0.5794, 0.3636, 0.5794, 0.1818, 0.5794, 0.3636, 0.5794, 0.2727, 0.7972, 0.0, 0.5794, 0.1818, 0.5794, 0.09091, 0.7972, 0.7273, 0.5794, 0.9091, 0.5794, 0.8182, 0.7972, 0.5455, 0.5794, 0.7273, 0.5794, 0.6364, 0.7972, 0.3636, 0.5794, 0.5455, 0.5794, 0.4545, 0.7972, 0.8445, -0.1591, 0.8475, -0.0397, 0.8314, -0.0397, 0.8251, -0.1591, 0.8251, -0.1591, 0.8314, -0.0397, 0.815, -0.0397, 0.8113, -0.172, 0.8113, -0.172, 0.815, -0.0397, 0.7982, -0.0397, 0.7934, -0.16, 0.7934, -0.16, 0.7982, -0.0397, 0.781, -0.0397, 0.7738, -0.16, 0.7738, -0.16, 0.781, -0.0397, 0.763, -0.0397, 0.7535, -0.16, 0.7535, -0.16, 0.763, -0.0397, 0.7443, -0.0397, 0.7381, -0.172, 0.7381, -0.172, 0.7443, -0.0397, 0.7246, -0.0397, 0.7209, -0.1652, 0.7209, -0.1652, 0.7246, -0.0397, 0.7039, -0.0397, 0.6951, -0.1667, 0.6819, -0.0397, 0.6586, -0.0397, 0.6535, -0.1294, 0.6711, -0.1294, 0.6534, -0.172, 0.6759, -0.172, 0.6663, -0.213, 0.6511, -0.213, 0.6534, -0.172, 0.6586, -0.0397, 0.6341, -0.0397, 0.6299, -0.1629, 0.6299, -0.1629, 0.6341, -0.0397, 0.6085, -0.0397, 0.6028, -0.1629, 0.6028, -0.1629, 0.6085, -0.0397, 0.5822, -0.0397, 0.5805, -0.1661, 0.5805, -0.1661, 0.5822, -0.0397, 0.5532, -0.03764, 0.5463, -0.1564, 0.5463, -0.1564, 0.5532, -0.03764, 0.552, -0.1212, 0.5508, -0.1915, 0.5532, -0.03764, 0.53, -0.0397, 0.5342, -0.1212, 0.552, -0.1212, 0.5098, -0.172, 0.505, -0.0397, 0.4812, -0.0397, 0.4933, -0.1559, 0.4933, -0.1559, 0.4812, -0.0397, 0.4587, -0.0397, 0.467, -0.1549, 0.467, -0.1549, 0.4587, -0.0397, 0.4375, -0.0397, 0.442, -0.1643, 0.442, -0.1643, 0.4375, -0.0397, 0.4171, -0.03565, 0.4207, -0.1643, 0.4207, -0.1643, 0.4171, -0.03565, 0.3984, -0.0397, 0.4043, -0.172, 0.4043, -0.172, 0.3984, -0.0397, 0.3802, -0.0397, 0.3856, -0.172, 0.3856, -0.172, 0.3802, -0.0397, 0.3627, -0.0397, 0.3674, -0.172, 0.3674, -0.172, 0.3627, -0.0397, 0.3595, -0.1125, 0.3576, -0.1877, 0.3292, -0.0397, 0.3325, -0.172, 0.3344, -0.1877, 0.3333, -0.1125, 0.3325, -0.172, 0.3292, -0.0397, 0.313, -0.0397, 0.3156, -0.172, 0.3156, -0.172, 0.313, -0.0397, 0.2971, -0.0397, 0.2996, -0.17, 0.2996, -0.17, 0.2971, -0.0397, 0.2813, -0.0397, 0.2802, -0.17, 0.2802, -0.17, 0.2813, -0.0397, 0.2657, -0.0397, 0.2658, -0.172, 0.2658, -0.172, 0.2657, -0.0397, 0.25, -0.0397, 0.2534, -0.1591, 0.7443, -0.0397, 0.763, -0.0397, 0.7634, 0.08905, 0.745, 0.08905, 0.2534, -0.1591, 0.25, -0.0397, 0.2343, -0.0397, 0.2346, -0.1591, 0.2346, -0.1591, 0.2343, -0.0397, 0.2184, -0.0397, 0.2155, -0.1591, 0.2312, -0.3131, 0.2346, -0.1591, 0.2155, -0.1591, 0.2138, -0.3131, 0.25, -0.3042, 0.2534, -0.1591, 0.2346, -0.1591, 0.2312, -0.3131, 0.2657, -0.3042, 0.2658, -0.172, 0.2534, -0.1591, 0.25, -0.3042, 0.2752, -0.3073, 0.2802, -0.17, 0.2658, -0.172, 0.2657, -0.3042, 0.2921, -0.3073, 0.2996, -0.17, 0.2802, -0.17, 0.2752, -0.3073, 0.3094, -0.3073, 0.3156, -0.172, 0.2996, -0.17, 0.2921, -0.3073, 0.3271, -0.3073, 0.3325, -0.172, 0.3156, -0.172, 0.3094, -0.3073, 0.3457, -0.3042, 0.3498, -0.172, 0.3325, -0.172, 0.3271, -0.3073, 0.3627, -0.3042, 0.3674, -0.172, 0.3498, -0.172, 0.3457, -0.3042, 0.3802, -0.3042, 0.3856, -0.172, 0.3674, -0.172, 0.3627, -0.3042, 0.3984, -0.3042, 0.4043, -0.172, 0.3856, -0.172, 0.3802, -0.3042, 0.4117, -0.2976, 0.4207, -0.1643, 0.4043, -0.172, 0.3984, -0.3042, 0.4334, -0.2976, 0.442, -0.1643, 0.4207, -0.1643, 0.4117, -0.2976, 0.4568, -0.2976, 0.467, -0.1549, 0.442, -0.1643, 0.4334, -0.2976, 0.4821, -0.2976, 0.4933, -0.1559, 0.467, -0.1549, 0.4568, -0.2976, 0.505, -0.3042, 0.5098, -0.172, 0.4933, -0.1559, 0.4821, -0.2976, 0.53, -0.3042, 0.5334, -0.172, 0.5098, -0.172, 0.505, -0.3042, 0.5443, -0.2946, 0.5463, -0.1564, 0.5334, -0.172, 0.53, -0.3042, 0.5761, -0.2946, 0.5805, -0.1661, 0.5463, -0.1564, 0.5443, -0.2946, 0.6087, -0.2946, 0.6028, -0.1629, 0.5805, -0.1661, 0.5761, -0.2946, 0.6401, -0.2946, 0.6299, -0.1629, 0.6028, -0.1629, 0.6087, -0.2946, 0.6586, -0.3042, 0.6534, -0.172, 0.6299, -0.1629, 0.6401, -0.2946, 0.6819, -0.3042, 0.6759, -0.172, 0.6534, -0.172, 0.6586, -0.3042, 0.7009, -0.3057, 0.6951, -0.1667, 0.6759, -0.172, 0.6819, -0.3042, 0.7227, -0.3068, 0.7209, -0.1652, 0.6951, -0.1667, 0.7009, -0.3057, 0.7493, -0.3068, 0.7381, -0.172, 0.7209, -0.1652, 0.7227, -0.3068, 0.7699, -0.3057, 0.7535, -0.16, 0.7381, -0.172, 0.7493, -0.3068, 0.781, -0.3042, 0.7738, -0.16, 0.7535, -0.16, 0.7699, -0.3057, 0.7983, -0.2923, 0.7934, -0.16, 0.7738, -0.16, 0.781, -0.3042, 0.815, -0.3042, 0.8113, -0.172, 0.7934, -0.16, 0.7983, -0.2923, 0.8314, -0.3042, 0.8251, -0.1591, 0.8113, -0.172, 0.815, -0.3042, 0.8429, -0.3131, 0.8445, -0.1591, 0.8251, -0.1591, 0.8314, -0.3042, 0.4585, 0.08905, 0.4815, 0.08905, 0.477, 0.2228, 0.4543, 0.2228, 0.53, -0.0397, 0.5532, -0.03764, 0.5551, 0.09111, 0.5315, 0.08905, 0.3457, -0.0397, 0.3627, -0.0397, 0.3611, 0.08905, 0.3441, 0.08905, 0.815, -0.0397, 0.8314, -0.0397, 0.8306, 0.08905, 0.8139, 0.08905, 0.6341, -0.0397, 0.6586, -0.0397, 0.6609, 0.08905, 0.6366, 0.08905, 0.4171, -0.03565, 0.4375, -0.0397, 0.4371, 0.0931, 0.416, 0.0931, 0.2657, -0.0397, 0.2813, -0.0397, 0.2798, 0.08905, 0.2643, 0.08905, 0.7246, -0.0397, 0.7443, -0.0397, 0.745, 0.08905, 0.7257, 0.08905, 0.505, -0.0397, 0.53, -0.0397, 0.5315, 0.08905, 0.5059, 0.08905, 0.3292, -0.0397, 0.3457, -0.0397, 0.3441, 0.08905, 0.3276, 0.08905, 0.7982, -0.0397, 0.815, -0.0397, 0.8139, 0.08905, 0.798, 0.08905, 0.6085, -0.0397, 0.6341, -0.0397, 0.6366, 0.08905, 0.611, 0.08905, 0.3984, -0.0397, 0.4171, -0.03565, 0.416, 0.0931, 0.3962, 0.0931, 0.25, -0.0397, 0.2657, -0.0397, 0.2643, 0.08905, 0.2487, 0.08905, 0.7039, -0.0397, 0.7246, -0.0397, 0.7257, 0.08905, 0.7054, 0.08905, 0.4812, -0.0397, 0.505, -0.0397, 0.5059, 0.08905, 0.4815, 0.08905, 0.313, -0.0397, 0.3292, -0.0397, 0.3276, 0.08905, 0.3114, 0.08905, 0.781, -0.0397, 0.7982, -0.0397, 0.798, 0.08905, 0.781, 0.08905, 0.5822, -0.0397, 0.6085, -0.0397, 0.611, 0.08905, 0.5846, 0.08905, 0.3802, -0.0397, 0.3984, -0.0397, 0.3962, 0.0931, 0.3788, 0.08905, 0.2343, -0.0397, 0.25, -0.0397, 0.2487, 0.08905, 0.2331, 0.08905, 0.6819, -0.0397, 0.7039, -0.0397, 0.7054, 0.08905, 0.6861, 0.09352, 0.4587, -0.0397, 0.4812, -0.0397, 0.4815, 0.08905, 0.4585, 0.08905, 0.2971, -0.0397, 0.313, -0.0397, 0.3114, 0.08905, 0.2955, 0.08905, 0.763, -0.0397, 0.781, -0.0397, 0.781, 0.08905, 0.7634, 0.08905, 0.5532, -0.03764, 0.5822, -0.0397, 0.5846, 0.08905, 0.5551, 0.09111, 0.3627, -0.0397, 0.3802, -0.0397, 0.3788, 0.08905, 0.3611, 0.08905, 0.8314, -0.0397, 0.8475, -0.0397, 0.8465, 0.08905, 0.8306, 0.08905, 0.2184, -0.0397, 0.2343, -0.0397, 0.2331, 0.08905, 0.2175, 0.08905, 0.6586, -0.0397, 0.6819, -0.0397, 0.6861, 0.09352, 0.6609, 0.08905, 0.4375, -0.0397, 0.4587, -0.0397, 0.4585, 0.08905, 0.4371, 0.0931, 0.2813, -0.0397, 0.2971, -0.0397, 0.2955, 0.08905, 0.2798, 0.08905, 0.3945, 0.2228, 0.4132, 0.2228, 0.4105, 0.5257, 0.3933, 0.5216, 0.7634, 0.08905, 0.781, 0.08905, 0.7843, 0.2228, 0.7668, 0.2228, 0.2175, 0.08905, 0.2331, 0.08905, 0.2352, 0.2228, 0.2198, 0.2228, 0.4371, 0.0931, 0.4585, 0.08905, 0.4543, 0.2228, 0.4331, 0.2228, 0.745, 0.08905, 0.7634, 0.08905, 0.7668, 0.2228, 0.7484, 0.2228, 0.416, 0.0931, 0.4371, 0.0931, 0.4331, 0.2228, 0.4132, 0.2228, 0.7257, 0.08905, 0.745, 0.08905, 0.7484, 0.2228, 0.729, 0.2228, 0.3962, 0.0931, 0.416, 0.0931, 0.4132, 0.2228, 0.3945, 0.2228, 0.7054, 0.08905, 0.7257, 0.08905, 0.729, 0.2228, 0.7088, 0.2242, 0.3788, 0.08905, 0.3962, 0.0931, 0.3945, 0.2228, 0.3756, 0.224, 0.6861, 0.09352, 0.7054, 0.08905, 0.7088, 0.2242, 0.6889, 0.2273, 0.3611, 0.08905, 0.3788, 0.08905, 0.3756, 0.224, 0.3596, 0.2228, 0.6609, 0.08905, 0.6861, 0.09352, 0.6889, 0.2273, 0.6625, 0.2228, 0.3441, 0.08905, 0.3611, 0.08905, 0.3596, 0.2228, 0.3432, 0.2228, 0.6366, 0.08905, 0.6609, 0.08905, 0.6625, 0.2228, 0.6371, 0.2228, 0.3276, 0.08905, 0.3441, 0.08905, 0.3432, 0.2228, 0.3271, 0.2228, 0.611, 0.08905, 0.6366, 0.08905, 0.6371, 0.2228, 0.6102, 0.2228, 0.3114, 0.08905, 0.3276, 0.08905, 0.3271, 0.2228, 0.3114, 0.2228, 0.5846, 0.08905, 0.611, 0.08905, 0.6102, 0.2228, 0.5825, 0.2228, 0.2955, 0.08905, 0.3114, 0.08905, 0.3114, 0.2228, 0.296, 0.2228, 0.5551, 0.09111, 0.5846, 0.08905, 0.5825, 0.2228, 0.5546, 0.2228, 0.8306, 0.08905, 0.8465, 0.08905, 0.8489, 0.2228, 0.8333, 0.2228, 0.2798, 0.08905, 0.2955, 0.08905, 0.296, 0.2228, 0.2807, 0.2228, 0.5315, 0.08905, 0.5551, 0.09111, 0.5546, 0.2228, 0.5274, 0.2228, 0.8139, 0.08905, 0.8306, 0.08905, 0.8333, 0.2228, 0.8168, 0.2228, 0.2643, 0.08905, 0.2798, 0.08905, 0.2807, 0.2228, 0.2656, 0.2228, 0.5059, 0.08905, 0.5315, 0.08905, 0.5274, 0.2228, 0.5014, 0.2228, 0.798, 0.08905, 0.8139, 0.08905, 0.8168, 0.2228, 0.8011, 0.2228, 0.2487, 0.08905, 0.2643, 0.08905, 0.2656, 0.2228, 0.2504, 0.2228, 0.4815, 0.08905, 0.5059, 0.08905, 0.5014, 0.2228, 0.477, 0.2228, 0.781, 0.08905, 0.798, 0.08905, 0.8011, 0.2228, 0.7843, 0.2228, 0.2331, 0.08905, 0.2487, 0.08905, 0.2504, 0.2228, 0.2352, 0.2228, 0.8013, 0.6791, 0.8171, 0.6791, 0.8115, 0.9438, 0.7917, 0.9438, 0.7088, 0.2242, 0.729, 0.2228, 0.7318, 0.5229, 0.7104, 0.5229, 0.3756, 0.224, 0.3945, 0.2228, 0.3933, 0.5216, 0.3745, 0.5228, 0.6889, 0.2273, 0.7088, 0.2242, 0.7104, 0.5229, 0.6876, 0.5216, 0.3596, 0.2228, 0.3756, 0.224, 0.3745, 0.5228, 0.3587, 0.5216, 0.6625, 0.2228, 0.6889, 0.2273, 0.6876, 0.5216, 0.6637, 0.5216, 0.3432, 0.2228, 0.3596, 0.2228, 0.3587, 0.5216, 0.3424, 0.5216, 0.6371, 0.2228, 0.6625, 0.2228, 0.6637, 0.5216, 0.6381, 0.5216, 0.3271, 0.2228, 0.3432, 0.2228, 0.3424, 0.5216, 0.3265, 0.5216, 0.6102, 0.2228, 0.6371, 0.2228, 0.6381, 0.5216, 0.6118, 0.5222, 0.3114, 0.2228, 0.3271, 0.2228, 0.3265, 0.5216, 0.311, 0.5216, 0.5825, 0.2228, 0.6102, 0.2228, 0.6118, 0.5222, 0.5817, 0.5222, 0.296, 0.2228, 0.3114, 0.2228, 0.311, 0.5216, 0.2957, 0.5216, 0.5546, 0.2228, 0.5825, 0.2228, 0.5817, 0.5222, 0.5514, 0.5222, 0.8333, 0.2228, 0.8489, 0.2228, 0.8493, 0.5216, 0.8301, 0.5205, 0.2807, 0.2228, 0.296, 0.2228, 0.2957, 0.5216, 0.2806, 0.5216, 0.5274, 0.2228, 0.5546, 0.2228, 0.5514, 0.5222, 0.5265, 0.5216, 0.8168, 0.2228, 0.8333, 0.2228, 0.8301, 0.5205, 0.8181, 0.5216, 0.2656, 0.2228, 0.2807, 0.2228, 0.2806, 0.5216, 0.2655, 0.5216, 0.5014, 0.2228, 0.5274, 0.2228, 0.5265, 0.5216, 0.5002, 0.5216, 0.8011, 0.2228, 0.8168, 0.2228, 0.8181, 0.5216, 0.802, 0.5216, 0.2504, 0.2228, 0.2656, 0.2228, 0.2655, 0.5216, 0.2505, 0.5216, 0.477, 0.2228, 0.5014, 0.2228, 0.5002, 0.5216, 0.4756, 0.5216, 0.7843, 0.2228, 0.8011, 0.2228, 0.802, 0.5216, 0.7853, 0.5216, 0.2352, 0.2228, 0.2504, 0.2228, 0.2505, 0.5216, 0.2354, 0.5216, 0.4543, 0.2228, 0.477, 0.2228, 0.4756, 0.5216, 0.4528, 0.5216, 0.7668, 0.2228, 0.7843, 0.2228, 0.7853, 0.5216, 0.7697, 0.5229, 0.2198, 0.2228, 0.2352, 0.2228, 0.2354, 0.5216, 0.2202, 0.5216, 0.4331, 0.2228, 0.4543, 0.2228, 0.4528, 0.5216, 0.4318, 0.5257, 0.7484, 0.2228, 0.7668, 0.2228, 0.7697, 0.5229, 0.754, 0.5243, 0.4132, 0.2228, 0.4331, 0.2228, 0.4318, 0.5257, 0.4105, 0.5257, 0.729, 0.2228, 0.7484, 0.2228, 0.754, 0.5243, 0.7318, 0.5229, 0.7285, 0.9438, 0.7502, 0.9438, 0.6565, 1.236, 0.6507, 1.236, 0.2486, 0.6791, 0.2635, 0.6791, 0.2747, 0.9438, 0.257, 0.9438, 0.4764, 0.6791, 0.5019, 0.6791, 0.5078, 0.9438, 0.488, 0.9438, 0.785, 0.6791, 0.8013, 0.6791, 0.7917, 0.9438, 0.7712, 0.9438, 0.2337, 0.6791, 0.2486, 0.6791, 0.257, 0.9438, 0.239, 0.9438, 0.4527, 0.6791, 0.4764, 0.6791, 0.488, 0.9438, 0.4688, 0.9438, 0.7698, 0.6804, 0.785, 0.6791, 0.7712, 0.9438, 0.7502, 0.9438, 0.2187, 0.6791, 0.2337, 0.6791, 0.239, 0.9438, 0.2206, 0.9438, 0.4309, 0.6791, 0.4527, 0.6791, 0.4688, 0.9438, 0.45, 0.9438, 0.7525, 0.6804, 0.7698, 0.6804, 0.7502, 0.9438, 0.7285, 0.9438, 0.4082, 0.6834, 0.4309, 0.6791, 0.45, 0.9438, 0.4305, 0.9481, 0.7316, 0.6791, 0.7525, 0.6804, 0.7285, 0.9438, 0.7064, 0.9438, 0.3884, 0.6834, 0.4082, 0.6834, 0.4305, 0.9481, 0.4137, 0.9438, 0.7116, 0.6791, 0.7316, 0.6791, 0.7064, 0.9438, 0.6887, 0.945, 0.3699, 0.6834, 0.3884, 0.6834, 0.4137, 0.9438, 0.3927, 0.9481, 0.6921, 0.6791, 0.7116, 0.6791, 0.6887, 0.945, 0.6684, 0.945, 0.3566, 0.6791, 0.3699, 0.6834, 0.3927, 0.9481, 0.3786, 0.9438, 0.6669, 0.6791, 0.6921, 0.6791, 0.6684, 0.945, 0.6427, 0.945, 0.3402, 0.6791, 0.3566, 0.6791, 0.3786, 0.9438, 0.3613, 0.9438, 0.6418, 0.6791, 0.6669, 0.6791, 0.6427, 0.945, 0.6193, 0.945, 0.3243, 0.6791, 0.3402, 0.6791, 0.3613, 0.9438, 0.344, 0.9438, 0.6162, 0.6797, 0.6418, 0.6791, 0.6193, 0.945, 0.5959, 0.945, 0.3087, 0.6791, 0.3243, 0.6791, 0.344, 0.9438, 0.3268, 0.9438, 0.5866, 0.6791, 0.6162, 0.6797, 0.5959, 0.945, 0.5706, 0.9438, 0.2935, 0.6791, 0.3087, 0.6791, 0.3268, 0.9438, 0.3096, 0.9438, 0.5577, 0.6791, 0.5866, 0.6791, 0.5706, 0.9438, 0.5491, 0.9438, 0.8284, 0.678, 0.8477, 0.6791, 0.8496, 0.9438, 0.8308, 0.9438, 0.2784, 0.6791, 0.2935, 0.6791, 0.3096, 0.9438, 0.2922, 0.9438, 0.5292, 0.6791, 0.5577, 0.6791, 0.5491, 0.9438, 0.5281, 0.9438, 0.8171, 0.6791, 0.8284, 0.678, 0.8308, 0.9438, 0.8115, 0.9438, 0.2635, 0.6791, 0.2784, 0.6791, 0.2922, 0.9438, 0.2747, 0.9438, 0.5019, 0.6791, 0.5292, 0.6791, 0.5281, 0.9438, 0.5078, 0.9438, 0.5002, 0.5216, 0.5265, 0.5216, 0.5292, 0.6791, 0.5019, 0.6791, 0.2655, 0.5216, 0.2806, 0.5216, 0.2784, 0.6791, 0.2635, 0.6791, 0.8181, 0.5216, 0.8301, 0.5205, 0.8284, 0.678, 0.8171, 0.6791, 0.5265, 0.5216, 0.5514, 0.5222, 0.5577, 0.6791, 0.5292, 0.6791, 0.2806, 0.5216, 0.2957, 0.5216, 0.2935, 0.6791, 0.2784, 0.6791, 0.8301, 0.5205, 0.8493, 0.5216, 0.8477, 0.6791, 0.8284, 0.678, 0.5514, 0.5222, 0.5817, 0.5222, 0.5866, 0.6791, 0.5577, 0.6791, 0.2957, 0.5216, 0.311, 0.5216, 0.3087, 0.6791, 0.2935, 0.6791, 0.5817, 0.5222, 0.6118, 0.5222, 0.6162, 0.6797, 0.5866, 0.6791, 0.311, 0.5216, 0.3265, 0.5216, 0.3243, 0.6791, 0.3087, 0.6791, 0.6118, 0.5222, 0.6381, 0.5216, 0.6418, 0.6791, 0.6162, 0.6797, 0.3265, 0.5216, 0.3424, 0.5216, 0.3402, 0.6791, 0.3243, 0.6791, 0.6381, 0.5216, 0.6637, 0.5216, 0.6669, 0.6791, 0.6418, 0.6791, 0.3424, 0.5216, 0.3587, 0.5216, 0.3566, 0.6791, 0.3402, 0.6791, 0.6637, 0.5216, 0.6876, 0.5216, 0.6921, 0.6791, 0.6669, 0.6791, 0.3587, 0.5216, 0.3745, 0.5228, 0.3699, 0.6834, 0.3566, 0.6791, 0.6876, 0.5216, 0.7104, 0.5229, 0.7116, 0.6791, 0.6921, 0.6791, 0.3745, 0.5228, 0.3933, 0.5216, 0.3884, 0.6834, 0.3699, 0.6834, 0.7104, 0.5229, 0.7318, 0.5229, 0.7316, 0.6791, 0.7116, 0.6791, 0.3933, 0.5216, 0.4105, 0.5257, 0.4082, 0.6834, 0.3884, 0.6834, 0.7318, 0.5229, 0.754, 0.5243, 0.7525, 0.6804, 0.7316, 0.6791, 0.4105, 0.5257, 0.4318, 0.5257, 0.4309, 0.6791, 0.4082, 0.6834, 0.754, 0.5243, 0.7697, 0.5229, 0.7698, 0.6804, 0.7525, 0.6804, 0.4318, 0.5257, 0.4528, 0.5216, 0.4527, 0.6791, 0.4309, 0.6791, 0.2202, 0.5216, 0.2354, 0.5216, 0.2337, 0.6791, 0.2187, 0.6791, 0.7697, 0.5229, 0.7853, 0.5216, 0.785, 0.6791, 0.7698, 0.6804, 0.4528, 0.5216, 0.4756, 0.5216, 0.4764, 0.6791, 0.4527, 0.6791, 0.2354, 0.5216, 0.2505, 0.5216, 0.2486, 0.6791, 0.2337, 0.6791, 0.7853, 0.5216, 0.802, 0.5216, 0.8013, 0.6791, 0.785, 0.6791, 0.4756, 0.5216, 0.5002, 0.5216, 0.5019, 0.6791, 0.4764, 0.6791, 0.2505, 0.5216, 0.2655, 0.5216, 0.2635, 0.6791, 0.2486, 0.6791, 0.802, 0.5216, 0.8181, 0.5216, 0.8171, 0.6791, 0.8013, 0.6791, 0.6124, 1.237, 0.6194, 1.237, 0.5692, 1.808, 0.5671, 1.808, 0.4305, 0.9481, 0.45, 0.9438, 0.5676, 1.236, 0.5635, 1.236, 0.7064, 0.9438, 0.7285, 0.9438, 0.6507, 1.236, 0.6444, 1.236, 0.4137, 0.9438, 0.4305, 0.9481, 0.5635, 1.236, 0.5605, 1.236, 0.6887, 0.945, 0.7064, 0.9438, 0.6444, 1.236, 0.638, 1.236, 0.3927, 0.9481, 0.4137, 0.9438, 0.5605, 1.236, 0.5592, 1.236, 0.6684, 0.945, 0.6887, 0.945, 0.638, 1.236, 0.6313, 1.236, 0.3786, 0.9438, 0.3927, 0.9481, 0.5592, 1.236, 0.5603, 1.236, 0.6427, 0.945, 0.6684, 0.945, 0.6313, 1.236, 0.6245, 1.236, 0.3613, 0.9438, 0.3786, 0.9438, 0.5603, 1.236, 0.5649, 1.236, 0.6193, 0.945, 0.6427, 0.945, 0.6245, 1.236, 0.6194, 1.237, 0.344, 0.9438, 0.3613, 0.9438, 0.5649, 1.236, 0.5744, 1.236, 0.5959, 0.945, 0.6193, 0.945, 0.6194, 1.237, 0.6124, 1.237, 0.3268, 0.9438, 0.344, 0.9438, 0.5744, 1.236, 0.5902, 1.236, 0.5706, 0.9438, 0.5959, 0.945, 0.6124, 1.237, 0.6039, 1.236, 0.3096, 0.9438, 0.3268, 0.9438, 0.5902, 1.236, 0.6114, 1.236, 0.5491, 0.9438, 0.5706, 0.9438, 0.6039, 1.236, 0.5971, 1.236, 0.8308, 0.9438, 0.8496, 0.9438, 0.673, 1.236, 0.6726, 1.236, 0.9213, 0.9438, 0.3096, 0.9438, 0.6114, 1.236, 0.6338, 1.236, 0.5281, 0.9438, 0.5491, 0.9438, 0.5971, 1.236, 0.5906, 1.236, 0.8115, 0.9438, 0.8308, 0.9438, 0.6726, 1.236, 0.6702, 1.236, 0.9038, 0.9438, 0.9213, 0.9438, 0.6338, 1.236, 0.6521, 1.236, 0.5078, 0.9438, 0.5281, 0.9438, 0.5906, 1.236, 0.5842, 1.236, 0.7917, 0.9438, 0.8115, 0.9438, 0.6702, 1.236, 0.6665, 1.236, 0.8861, 0.9438, 0.9038, 0.9438, 0.6521, 1.236, 0.6642, 1.236, 0.488, 0.9438, 0.5078, 0.9438, 0.5842, 1.236, 0.5782, 1.236, 0.7712, 0.9438, 0.7917, 0.9438, 0.6665, 1.236, 0.6619, 1.236, 0.868, 0.9438, 0.8861, 0.9438, 0.6642, 1.236, 0.6706, 1.236, 0.4688, 0.9438, 0.488, 0.9438, 0.5782, 1.236, 0.5726, 1.236, 0.7502, 0.9438, 0.7712, 0.9438, 0.6619, 1.236, 0.6565, 1.236, 0.8496, 0.9438, 0.868, 0.9438, 0.6706, 1.236, 0.673, 1.236, 0.45, 0.9438, 0.4688, 0.9438, 0.5726, 1.236, 0.5676, 1.236, 0.5902, 1.236, 0.5744, 1.236, 0.551, 1.808, 0.5526, 1.808, 0.6039, 1.236, 0.6124, 1.237, 0.5671, 1.808, 0.5649, 1.808, 0.6114, 1.236, 0.5902, 1.236, 0.5526, 1.808, 0.5547, 1.808, 0.5971, 1.236, 0.6039, 1.236, 0.5649, 1.808, 0.5626, 1.808, 0.6726, 1.236, 0.673, 1.236, 0.5687, 1.808, 0.5711, 1.808, 0.6338, 1.236, 0.6114, 1.236, 0.5547, 1.808, 0.5572, 1.808, 0.5906, 1.236, 0.5971, 1.236, 0.5626, 1.808, 0.5603, 1.808, 0.6702, 1.236, 0.6726, 1.236, 0.5711, 1.808, 0.5731, 1.808, 0.6521, 1.236, 0.6338, 1.236, 0.5572, 1.808, 0.56, 1.808, 0.5842, 1.236, 0.5906, 1.236, 0.5603, 1.808, 0.5581, 1.808, 0.6665, 1.236, 0.6702, 1.236, 0.5731, 1.808, 0.5746, 1.808, 0.6642, 1.236, 0.6521, 1.236, 0.56, 1.808, 0.563, 1.808, 0.5782, 1.236, 0.5842, 1.236, 0.5581, 1.808, 0.556, 1.808, 0.6619, 1.236, 0.6665, 1.236, 0.5746, 1.808, 0.5756, 1.808, 0.6706, 1.236, 0.6642, 1.236, 0.563, 1.808, 0.5659, 1.808, 0.5726, 1.236, 0.5782, 1.236, 0.556, 1.808, 0.5541, 1.808, 0.6565, 1.236, 0.6619, 1.236, 0.5756, 1.808, 0.576, 1.808, 0.673, 1.236, 0.6706, 1.236, 0.5659, 1.808, 0.5687, 1.808, 0.5676, 1.236, 0.5726, 1.236, 0.5541, 1.808, 0.5524, 1.808, 0.6507, 1.236, 0.6565, 1.236, 0.576, 1.808, 0.5758, 1.808, 0.5635, 1.236, 0.5676, 1.236, 0.5524, 1.808, 0.5511, 1.808, 0.6444, 1.236, 0.6507, 1.236, 0.5758, 1.808, 0.5752, 1.808, 0.5605, 1.236, 0.5635, 1.236, 0.5511, 1.808, 0.5501, 1.808, 0.638, 1.236, 0.6444, 1.236, 0.5752, 1.808, 0.5742, 1.808, 0.5592, 1.236, 0.5605, 1.236, 0.5501, 1.808, 0.5496, 1.808, 0.6313, 1.236, 0.638, 1.236, 0.5742, 1.808, 0.5728, 1.808, 0.5603, 1.236, 0.5592, 1.236, 0.5496, 1.808, 0.5495, 1.808, 0.6245, 1.236, 0.6313, 1.236, 0.5728, 1.808, 0.5711, 1.808, 0.5649, 1.236, 0.5603, 1.236, 0.5495, 1.808, 0.55, 1.808, 0.6194, 1.237, 0.6245, 1.236, 0.5711, 1.808, 0.5692, 1.808, 0.5744, 1.236, 0.5649, 1.236, 0.55, 1.808, 0.551, 1.808, 0.1894, 0.02336, 0.2165, 0.02561, 0.2949, 0.9502, 0.2799, 0.954, 1.0, 0.5, 1.0, 1.0, 0.9688, 1.0, 0.9688, 0.5, 0.8417, 0.0223, 0.8686, 0.02532, 0.6659, 0.9809, 0.6501, 0.9796, 0.9688, 0.5, 0.9688, 1.0, 0.9375, 1.0, 0.9375, 0.5, 0.4885, 0.03391, 0.5156, 0.03234, 0.4672, 0.9406, 0.4516, 0.9383, 0.9375, 0.5, 0.9375, 1.0, 0.9062, 1.0, 0.9062, 0.5, 0.2707, 0.03006, 0.2978, 0.03202, 0.3407, 0.9404, 0.3253, 0.9433, 0.9062, 0.5, 0.9062, 1.0, 0.875, 1.0, 0.875, 0.5, 0.9218, 0.03373, 0.948, 0.03901, 0.7138, 0.9817, 0.6978, 0.9819, 0.875, 0.5, 0.875, 1.0, 0.8438, 1.0, 0.8438, 0.5, 0.7056, 0.01899, 0.7329, 0.01823, 0.5879, 0.9695, 0.5728, 0.966, 0.8438, 0.5, 0.8438, 1.0, 0.8125, 1.0, 0.8125, 0.5, 0.6241, 0.024, 0.6512, 0.02199, 0.5429, 0.9583, 0.5279, 0.9544, 0.8125, 0.5, 0.8125, 1.0, 0.7812, 1.0, 0.7812, 0.5, 0.5699, 0.02836, 0.597, 0.02616, 0.513, 0.9505, 0.4979, 0.9468, 0.7812, 0.5, 0.7812, 1.0, 0.75, 1.0, 0.75, 0.5, 0.3522, 0.03492, 0.3794, 0.03571, 0.388, 0.9354, 0.3721, 0.9364, 0.75, 0.5, 0.75, 1.0, 0.7188, 1.0, 0.7188, 0.5, 0.1351, 0.01949, 0.1623, 0.02128, 0.265, 0.9579, 0.25, 0.9618, 0.7188, 0.5, 0.7188, 1.0, 0.6875, 1.0, 0.6875, 0.5, 0.7874, 0.01872, 0.8146, 0.02011, 0.6343, 0.9778, 0.6187, 0.9755, 0.6875, 0.5, 0.6875, 1.0, 0.6562, 1.0, 0.6562, 0.5, 0.434, 0.03579, 0.4612, 0.03508, 0.4358, 0.9365, 0.42, 0.9354, 0.6562, 0.5, 0.6562, 1.0, 0.625, 1.0, 0.625, 0.5, 0.2165, 0.02561, 0.2436, 0.02788, 0.31, 0.9466, 0.2949, 0.9502, 0.625, 0.5, 0.625, 1.0, 0.5938, 1.0, 0.5938, 0.5, 0.8686, 0.02532, 0.8953, 0.02915, 0.6819, 0.9816, 0.6659, 0.9809, 0.5938, 0.5, 0.5938, 1.0, 0.5625, 1.0, 0.5625, 0.5, 0.6512, 0.02199, 0.6784, 0.02028, 0.5578, 0.9622, 0.5429, 0.9583, 0.5625, 0.5, 0.5625, 1.0, 0.5312, 1.0, 0.5312, 0.5, 0.5156, 0.03234, 0.5428, 0.03045, 0.4826, 0.9435, 0.4672, 0.9406, 0.5312, 0.5, 0.5312, 1.0, 0.5, 1.0, 0.5, 0.5, 0.2978, 0.03202, 0.325, 0.03367, 0.3563, 0.9381, 0.3407, 0.9404, 0.5, 0.5, 0.5, 1.0, 0.4688, 1.0, 0.4688, 0.5, 0.948, 0.03901, 0.9739, 0.0449, 0.7298, 0.9812, 0.7138, 0.9817, 0.4688, 0.5, 0.4688, 1.0, 0.4375, 1.0, 0.4375, 0.5, 0.7329, 0.01823, 0.7601, 0.01812, 0.6032, 0.9727, 0.5879, 0.9695, 0.4375, 0.5, 0.4375, 1.0, 0.4062, 1.0, 0.4062, 0.5, 0.3794, 0.03571, 0.4067, 0.036, 0.404, 0.935, 0.388, 0.9354, 0.4062, 0.5, 0.4062, 1.0, 0.375, 1.0, 0.375, 0.5, 0.1623, 0.02128, 0.1894, 0.02336, 0.2799, 0.954, 0.265, 0.9579, 0.375, 0.5, 0.375, 1.0, 0.3438, 1.0, 0.3438, 0.5, 0.8146, 0.02011, 0.8417, 0.0223, 0.6501, 0.9796, 0.6343, 0.9778, 0.3438, 0.5, 0.3438, 1.0, 0.3125, 1.0, 0.3125, 0.5, 0.597, 0.02616, 0.6241, 0.024, 0.5279, 0.9544, 0.513, 0.9505, 0.3125, 0.5, 0.3125, 1.0, 0.2812, 1.0, 0.2812, 0.5, 0.4612, 0.03508, 0.4885, 0.03391, 0.4516, 0.9383, 0.4358, 0.9365, 0.2812, 0.5, 0.2812, 1.0, 0.25, 1.0, 0.25, 0.5, 0.2436, 0.02788, 0.2707, 0.03006, 0.3253, 0.9433, 0.31, 0.9466, 0.25, 0.5, 0.25, 1.0, 0.2188, 1.0, 0.2188, 0.5, 0.8953, 0.02915, 0.9218, 0.03373, 0.6978, 0.9819, 0.6819, 0.9816, 0.2188, 0.5, 0.2188, 1.0, 0.1875, 1.0, 0.1875, 0.5, 0.6784, 0.02028, 0.7056, 0.01899, 0.5728, 0.966, 0.5578, 0.9622, 0.1875, 0.5, 0.1875, 1.0, 0.1562, 1.0, 0.1562, 0.5, 0.5428, 0.03045, 0.5699, 0.02836, 0.4979, 0.9468, 0.4826, 0.9435, 0.1562, 0.5, 0.1562, 1.0, 0.125, 1.0, 0.125, 0.5, 0.325, 0.03367, 0.3522, 0.03492, 0.3721, 0.9364, 0.3563, 0.9381, 0.125, 0.5, 0.125, 1.0, 0.09375, 1.0, 0.09375, 0.5, 0.1079, 0.01812, 0.1351, 0.01949, 0.25, 0.9618, 0.235, 0.9655, 0.09375, 0.5, 0.09375, 1.0, 0.0625, 1.0, 0.0625, 0.5, 0.7601, 0.01812, 0.7874, 0.01872, 0.6187, 0.9755, 0.6032, 0.9727, 0.0625, 0.5, 0.0625, 1.0, 0.03125, 1.0, 0.03125, 0.5, 0.4067, 0.036, 0.434, 0.03579, 0.42, 0.9354, 0.404, 0.935, 0.03125, 0.5, 0.03125, 1.0, 0.0, 1.0, 0.0, 0.5, 0.4572, 0.01168, 0.4812, 0.00976, 0.4591, 0.9592, 0.4408, 0.9551, 0.1444, 0.01026, 0.1685, 0.01167, 0.2185, 0.9667, 0.2004, 0.9719, 1.0, 0.08697, 1.0, 0.9277, 0.9688, 0.9277, 0.9688, 0.08697, 0.7833, 0.2381, 0.8068, 0.2368, 0.7739, 0.7548, 0.736, 0.754, 0.9688, 0.08697, 0.9688, 0.9277, 0.9375, 0.9277, 0.9375, 0.08697, 0.07224, 0.007254, 0.09631, 0.00795, 0.1644, 0.9824, 0.1463, 0.9875, 0.5729, 0.2442, 0.6027, 0.2442, 0.5358, 0.7444, 0.5127, 0.7431, 0.9375, 0.08697, 0.9375, 0.9277, 0.9062, 0.9277, 0.9062, 0.08697, 0.2647, 0.01664, 0.2888, 0.01729, 0.3102, 0.9475, 0.2916, 0.95, 0.3, 0.2373, 0.3341, 0.2386, 0.3607, 0.7407, 0.339, 0.7415, 0.9062, 0.08697, 0.9062, 0.9277, 0.875, 0.9277, 0.875, 0.08697, 0.3851, 0.01618, 0.4091, 0.01496, 0.4038, 0.9487, 0.3852, 0.9467, 0.07192, 0.2312, 0.09691, 0.2312, 0.1703, 0.7511, 0.1409, 0.7524, 0.875, 0.08697, 0.875, 0.9277, 0.8438, 0.9277, 0.8438, 0.08697, 0.5773, 0.002377, 0.6013, 0.001124, 0.55, 0.9828, 0.5318, 0.9782, 0.9, 0.2325, 0.9236, 0.2318, 0.9746, 0.7545, 0.9372, 0.7551, 0.8438, 0.08697, 0.8438, 0.9277, 0.8125, 0.9277, 0.8125, 0.08697, 0.0, 0.008085, 0.02407, 0.007248, 0.1099, 0.9964, 0.09145, 1.0, 0.8534, 0.2344, 0.8766, 0.2334, 0.8973, 0.7555, 0.8559, 0.7556, 0.8125, 0.08697, 0.8125, 0.9277, 0.7812, 0.9277, 0.7812, 0.08697, 0.1925, 0.0131, 0.2166, 0.01447, 0.2548, 0.9572, 0.2366, 0.9618, 0.6587, 0.2434, 0.685, 0.2426, 0.6108, 0.7489, 0.5846, 0.7473, 0.7812, 0.08697, 0.7812, 0.9277, 0.75, 0.9277, 0.75, 0.08697, 0.5052, 0.007766, 0.5292, 0.005802, 0.4955, 0.9685, 0.4773, 0.9637, 0.4046, 0.241, 0.4401, 0.242, 0.4249, 0.74, 0.4035, 0.7399, 0.75, 0.08697, 0.75, 0.9277, 0.7188, 0.9277, 0.7188, 0.08697, 0.6976, 0.001192, 0.7216, 0.002767, 0.6424, 0.9984, 0.6237, 0.9966, 0.1492, 0.232, 0.1768, 0.2328, 0.2482, 0.7466, 0.2236, 0.7482, 0.7188, 0.08697, 0.7188, 0.9277, 0.6875, 0.9277, 0.6875, 0.08697, 0.1204, 0.008985, 0.1444, 0.01026, 0.2004, 0.9719, 0.1824, 0.9772, 0.7353, 0.2406, 0.7595, 0.2394, 0.7009, 0.753, 0.6685, 0.7517, 0.6875, 0.08697, 0.6875, 0.9277, 0.6562, 0.9277, 0.6562, 0.08697, 0.3128, 0.01759, 0.3369, 0.01751, 0.3477, 0.9452, 0.3289, 0.9459, 0.5089, 0.2436, 0.5416, 0.244, 0.4902, 0.7419, 0.4682, 0.741, 0.6562, 0.08697, 0.6562, 0.9277, 0.625, 0.9277, 0.625, 0.08697, 0.4332, 0.01344, 0.4572, 0.01168, 0.4408, 0.9551, 0.4224, 0.9515, 0.2357, 0.2348, 0.2672, 0.236, 0.3171, 0.7425, 0.2948, 0.7437, 0.625, 0.08697, 0.625, 0.9277, 0.5938, 0.9277, 0.5938, 0.08697, 0.6254, 0.0003046, 0.6495, 0.0, 0.5866, 0.9908, 0.5682, 0.9871, 0.02357, 0.2318, 0.04751, 0.2314, 0.1091, 0.7536, 0.07455, 0.7545, 0.5938, 0.08697, 0.5938, 0.9277, 0.5625, 0.9277, 0.5625, 0.08697, 0.04815, 0.006993, 0.07224, 0.007254, 0.1463, 0.9875, 0.1281, 0.9922, 0.8068, 0.2368, 0.8301, 0.2356, 0.8142, 0.7553, 0.7739, 0.7548, 0.5625, 0.08697, 0.5625, 0.9277, 0.5312, 0.9277, 0.5312, 0.08697, 0.2406, 0.01567, 0.2647, 0.01664, 0.2916, 0.95, 0.2731, 0.9533, 0.6027, 0.2442, 0.6313, 0.2439, 0.5597, 0.7458, 0.5358, 0.7444, 0.5312, 0.08697, 0.5312, 0.9277, 0.5, 0.9277, 0.5, 0.08697, 0.5532, 0.00397, 0.5773, 0.002377, 0.5318, 0.9782, 0.5136, 0.9734, 0.3341, 0.2386, 0.3691, 0.2398, 0.3821, 0.7402, 0.3607, 0.7407, 0.5, 0.08697, 0.5, 0.9277, 0.4688, 0.9277, 0.4688, 0.08697, 0.7456, 0.005014, 0.7695, 0.007921, 0.6799, 1.0, 0.6611, 0.9996, 0.09691, 0.2312, 0.1226, 0.2315, 0.1977, 0.7497, 0.1703, 0.7511, 0.4688, 0.08697, 0.4688, 0.9277, 0.4375, 0.9277, 0.4375, 0.08697, 0.1685, 0.01167, 0.1925, 0.0131, 0.2366, 0.9618, 0.2185, 0.9667, 0.685, 0.2426, 0.7105, 0.2417, 0.6386, 0.7504, 0.6108, 0.7489, 0.4375, 0.08697, 0.4375, 0.9277, 0.4063, 0.9277, 0.4062, 0.08697, 0.361, 0.01704, 0.3851, 0.01618, 0.3852, 0.9467, 0.3664, 0.9455, 0.4401, 0.242, 0.475, 0.2429, 0.4464, 0.7404, 0.4249, 0.74, 0.4062, 0.08697, 0.4063, 0.9277, 0.375, 0.9277, 0.375, 0.08697, 0.4812, 0.00976, 0.5052, 0.007766, 0.4773, 0.9637, 0.4591, 0.9592, 0.1768, 0.2328, 0.2056, 0.2337, 0.2719, 0.7451, 0.2482, 0.7466, 0.375, 0.08697, 0.375, 0.9277, 0.3438, 0.9277, 0.3438, 0.08697, 0.3369, 0.01751, 0.361, 0.01704, 0.3664, 0.9455, 0.3477, 0.9452, 0.8766, 0.2334, 0.9, 0.2325, 0.9372, 0.7551, 0.8973, 0.7555, 0.3438, 0.08697, 0.3438, 0.9277, 0.3125, 0.9277, 0.3125, 0.08697, 0.6735, 0.0002799, 0.6976, 0.001192, 0.6237, 0.9966, 0.6051, 0.994, 0.7595, 0.2394, 0.7833, 0.2381, 0.736, 0.754, 0.7009, 0.753, 0.3125, 0.08697, 0.3125, 0.9277, 0.2812, 0.9277, 0.2812, 0.08697, 0.09631, 0.00795, 0.1204, 0.008985, 0.1824, 0.9772, 0.1644, 0.9824, 0.5416, 0.244, 0.5729, 0.2442, 0.5127, 0.7431, 0.4902, 0.7419, 0.2812, 0.08697, 0.2812, 0.9277, 0.25, 0.9277, 0.25, 0.08697, 0.2888, 0.01729, 0.3128, 0.01759, 0.3289, 0.9459, 0.3102, 0.9475, 0.2672, 0.236, 0.3, 0.2373, 0.339, 0.7415, 0.3171, 0.7425, 0.25, 0.08697, 0.25, 0.9277, 0.2188, 0.9277, 0.2188, 0.08697, 0.4091, 0.01496, 0.4332, 0.01344, 0.4224, 0.9515, 0.4038, 0.9487, 0.04751, 0.2314, 0.07192, 0.2312, 0.1409, 0.7524, 0.1091, 0.7536, 0.2188, 0.08697, 0.2188, 0.9277, 0.1875, 0.9277, 0.1875, 0.08697, 0.6013, 0.001124, 0.6254, 0.0003046, 0.5682, 0.9871, 0.55, 0.9828, 0.8301, 0.2356, 0.8534, 0.2344, 0.8559, 0.7556, 0.8142, 0.7553, 0.1875, 0.08697, 0.1875, 0.9277, 0.1562, 0.9277, 0.1562, 0.08697, 0.02407, 0.007248, 0.04815, 0.006993, 0.1281, 0.9922, 0.1099, 0.9964, 0.6313, 0.2439, 0.6587, 0.2434, 0.5846, 0.7473, 0.5597, 0.7458, 0.1562, 0.08697, 0.1562, 0.9277, 0.125, 0.9277, 0.125, 0.08697, 0.2166, 0.01447, 0.2406, 0.01567, 0.2731, 0.9533, 0.2548, 0.9572, 0.3691, 0.2398, 0.4046, 0.241, 0.4035, 0.7399, 0.3821, 0.7402, 0.125, 0.08697, 0.125, 0.9277, 0.09375, 0.9277, 0.09375, 0.08697, 0.5292, 0.005802, 0.5532, 0.00397, 0.5136, 0.9734, 0.4955, 0.9685, 0.1226, 0.2315, 0.1492, 0.232, 0.2236, 0.7482, 0.1977, 0.7497, 0.09375, 0.08697, 0.09375, 0.9277, 0.0625, 0.9277, 0.0625, 0.08697, 0.475, 0.2429, 0.5089, 0.2436, 0.4682, 0.741, 0.4464, 0.7404, 0.7105, 0.2417, 0.7353, 0.2406, 0.6685, 0.7517, 0.6386, 0.7504, 0.0625, 0.08697, 0.0625, 0.9277, 0.03125, 0.9277, 0.03125, 0.08697, 0.6495, 0.0, 0.6735, 0.0002799, 0.6051, 0.994, 0.5866, 0.9908, 0.7216, 0.002767, 0.7456, 0.005014, 0.6611, 0.9996, 0.6424, 0.9984, 0.03125, 0.08697, 0.03125, 0.9277, 0.0, 0.9277, 0.0, 0.08697, 0.2056, 0.2337, 0.2357, 0.2348, 0.2948, 0.7437, 0.2719, 0.7451, 0.6813, -0.213, 0.6883, -0.1294, 0.6711, -0.1294, 0.6663, -0.213, 0.6663, -0.213, 0.6711, -0.1294, 0.6535, -0.1294, 0.6511, -0.213, 0.6586, -0.0397, 0.6534, -0.172, 0.6511, -0.213, 0.6535, -0.1294, 0.6951, -0.1667, 0.7039, -0.0397, 0.6883, -0.1294, 0.6813, -0.213, 0.6759, -0.172, 0.6951, -0.1667, 0.6813, -0.213, 0.6663, -0.213, 0.7039, -0.0397, 0.6819, -0.0397, 0.6711, -0.1294, 0.6883, -0.1294, 0.5508, -0.1915, 0.552, -0.1212, 0.5342, -0.1212, 0.5356, -0.1915, 0.5356, -0.1915, 0.5342, -0.1212, 0.5166, -0.1212, 0.5204, -0.1915, 0.53, -0.0397, 0.505, -0.0397, 0.5166, -0.1212, 0.5342, -0.1212, 0.5098, -0.172, 0.5334, -0.172, 0.5356, -0.1915, 0.5204, -0.1915, 0.5334, -0.172, 0.5463, -0.1564, 0.5508, -0.1915, 0.5356, -0.1915, 0.505, -0.0397, 0.5098, -0.172, 0.5204, -0.1915, 0.5166, -0.1212, 0.3576, -0.1877, 0.3595, -0.1125, 0.3463, -0.1125, 0.346, -0.1877, 0.346, -0.1877, 0.3463, -0.1125, 0.3333, -0.1125, 0.3344, -0.1877, 0.3627, -0.0397, 0.3457, -0.0397, 0.3463, -0.1125, 0.3595, -0.1125, 0.3325, -0.172, 0.3498, -0.172, 0.346, -0.1877, 0.3344, -0.1877, 0.3457, -0.0397, 0.3292, -0.0397, 0.3333, -0.1125, 0.3463, -0.1125, 0.3498, -0.172, 0.3674, -0.172, 0.3576, -0.1877, 0.346, -0.1877, 0.1818, 0.1439, 0.2727, 0.3617, 0.09091, 0.3617, 0.2727, 0.3617, 0.3636, 0.1439, 0.4545, 0.3617, 0.9091, 0.1439, 1.0, 0.3617, 0.8182, 0.3617, 0.7273, 0.1439, 0.8182, 0.3617, 0.6364, 0.3617, 0.5455, 0.1439, 0.6364, 0.3617, 0.4545, 0.3617, 0.2727, 0.3617, 0.4545, 0.3617, 0.3636, 0.5794, 0.09091, 0.3617, 0.2727, 0.3617, 0.1818, 0.5794, 0.8182, 0.3617, 1.0, 0.3617, 0.9091, 0.5794, 0.6364, 0.3617, 0.8182, 0.3617, 0.7273, 0.5794, 0.4545, 0.3617, 0.6364, 0.3617, 0.5455, 0.5794, 0.2727, 0.3617, 0.3636, 0.5794, 0.1818, 0.5794, 0.09091, 0.3617, 0.1818, 0.5794, 0.0, 0.5794, 0.8182, 0.3617, 0.9091, 0.5794, 0.7273, 0.5794, 0.6364, 0.3617, 0.7273, 0.5794, 0.5455, 0.5794, 0.4545, 0.3617, 0.5455, 0.5794, 0.3636, 0.5794, 0.1818, 0.5794, 0.3636, 0.5794, 0.2727, 0.7972, 0.0, 0.5794, 0.1818, 0.5794, 0.09091, 0.7972, 0.7273, 0.5794, 0.9091, 0.5794, 0.8182, 0.7972, 0.5455, 0.5794, 0.7273, 0.5794, 0.6364, 0.7972, 0.3636, 0.5794, 0.5455, 0.5794, 0.4545, 0.7972, 0.1818, 0.1439, 0.2727, 0.3617, 0.09091, 0.3617, 0.2727, 0.3617, 0.3636, 0.1439, 0.4545, 0.3617, 0.9091, 0.1439, 1.0, 0.3617, 0.8182, 0.3617, 0.7273, 0.1439, 0.8182, 0.3617, 0.6364, 0.3617, 0.5455, 0.1439, 0.6364, 0.3617, 0.4545, 0.3617, 0.2727, 0.3617, 0.4545, 0.3617, 0.3636, 0.5794, 0.09091, 0.3617, 0.2727, 0.3617, 0.1818, 0.5794, 0.8182, 0.3617, 1.0, 0.3617, 0.9091, 0.5794, 0.6364, 0.3617, 0.8182, 0.3617, 0.7273, 0.5794, 0.4545, 0.3617, 0.6364, 0.3617, 0.5455, 0.5794, 0.2727, 0.3617, 0.3636, 0.5794, 0.1818, 0.5794, 0.09091, 0.3617, 0.1818, 0.5794, 0.0, 0.5794, 0.8182, 0.3617, 0.9091, 0.5794, 0.7273, 0.5794, 0.6364, 0.3617, 0.7273, 0.5794, 0.5455, 0.5794, 0.4545, 0.3617, 0.5455, 0.5794, 0.3636, 0.5794, 0.1818, 0.5794, 0.3636, 0.5794, 0.2727, 0.7972, 0.0, 0.5794, 0.1818, 0.5794, 0.09091, 0.7972, 0.7273, 0.5794, 0.9091, 0.5794, 0.8182, 0.7972, 0.5455, 0.5794, 0.7273, 0.5794, 0.6364, 0.7972, 0.3636, 0.5794, 0.5455, 0.5794, 0.4545, 0.7972])
me_icosphere_002.materials.append(mat_leaf)
me_icosphere_002.materials.append(mat_bark)
me_icosphere_002.update()

# ---- objects
ob_leaves_002 = bpy.data.objects.new('Leaves.002', me_icosphere_002)

# ---- transforms, parenting, visibility, modifiers, constraints
ob_leaves_002.location = (0.0, 0.0, 0.0)
_m = ob_leaves_002.modifiers.new('Decimate', 'DECIMATE')

# ---- collection membership
col_collection.objects.link(ob_leaves_002)

# ---- scene / render settings (as saved in the file)
scene.frame_start = 1; scene.frame_end = 250; scene.frame_set(1)
scene.render.engine = 'BLENDER_EEVEE_NEXT'
scene.cycles.sampling_pattern = 'TABULATED_SOBOL'
bpy.context.view_layer.update()

# ---- added for rendering (the .blend has no active camera and no usable light): camera, sun
cam_auto = bpy.data.cameras.new('AutoCamera')
cam_auto.lens = 50.0
cam_auto.sensor_width = 36.0
cam_auto.clip_end = 1000.0
ob_auto_camera = bpy.data.objects.new('AutoCamera', cam_auto)
scene.collection.objects.link(ob_auto_camera)
ob_auto_camera.location = (25.3668, -31.8007, 29.3561)
ob_auto_camera.rotation_euler = (1.09748, -7.21219e-08, 0.694738)
scene.camera = ob_auto_camera
light_auto_sun = bpy.data.lights.new('AutoSun', 'SUN')
light_auto_sun.energy = 3.0
light_auto_sun.angle = 0.0523599
ob_auto_sun = bpy.data.objects.new('AutoSun', light_auto_sun)
scene.collection.objects.link(ob_auto_sun)
ob_auto_sun.rotation_euler = (0.872665, 0.174533, 0.523599)
bpy.context.view_layer.update()
